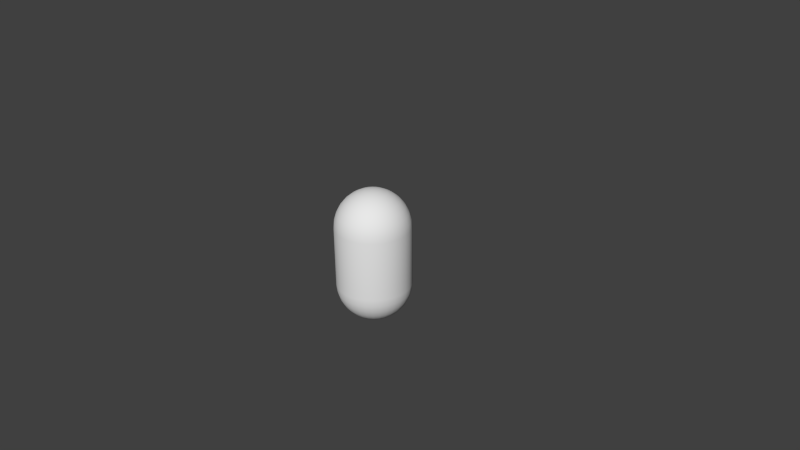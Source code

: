 # Source: Capsule.blend  (saved by Blender 2.67.0; exported with 4.5.12 LTS)
import bpy
from mathutils import Matrix  # noqa: F401  (used for matrix-valued properties, if any)

bpy.ops.wm.read_factory_settings(use_empty=True)
scene = bpy.context.scene
scene.name = 'Scene'

# ---- collections
col_collection_1 = bpy.data.collections.new('Collection 1'); scene.collection.children.link(col_collection_1)

# ---- world
world_world = bpy.data.worlds.new('World'); scene.world = world_world
world_world.color = (0.05088, 0.05088, 0.05088)
world_world.use_sun_shadow = False
world_world.sun_shadow_jitter_overblur = 0.0
world_world.cycles.sampling_method = 'MANUAL'
world_world.cycles.sample_map_resolution = 256

# ---- cameras
cam_camera = bpy.data.cameras.new('Camera')
cam_camera.clip_end = 100.0
cam_camera.lens = 35.0
cam_camera.sensor_width = 32.0
cam_camera.sensor_height = 18.0
cam_camera.ortho_scale = 7.314
cam_camera.dof.focus_distance = 0.0
cam_camera.dof.aperture_fstop = 128.0

# ---- meshes
me_sphere = bpy.data.meshes.new('Sphere')
me_sphere.from_pydata([(-0.1084, 0.1622, 1.782), (-0.2126, 0.3182, 1.726), (-0.3087, 0.4619, 1.633), (-0.3928, 0.5879, 1.509), (-0.4619, 0.6913, 1.357), (-0.5133, 0.7682, 1.184), (-0.5449, 0.8155, 0.9967), (-1.0, 0.0, -0.8002), (-0.9808, 0.0, -0.9953), (-0.9239, 0.0, -1.183), (-0.8315, 0.0, -1.356), (-0.7071, 0.0, -1.507), (-0.5556, 0.0, -1.632), (-0.3827, 0.0, -1.724), (-0.1951, 0.0, -1.781), (-0.5556, 0.8315, 0.8016), (-0.07466, 0.1802, 1.782), (-0.1464, 0.3536, 1.726), (-0.2126, 0.5133, 1.633), (-0.2706, 0.6533, 1.509), (-0.3182, 0.7682, 1.357), (-0.3536, 0.8536, 1.184), (-0.9808, 0.1951, -0.8002), (-0.9619, 0.1913, -0.9953), (-0.9061, 0.1802, -1.183), (-0.8155, 0.1622, -1.356), (-0.6935, 0.1379, -1.507), (-0.5449, 0.1084, -1.632), (-0.3753, 0.07466, -1.724), (-0.1913, 0.03806, -1.781), (-0.3753, 0.9061, 0.9967), (-0.3827, 0.9239, 0.8016), (-0.03806, 0.1913, 1.782), (-0.07466, 0.3753, 1.726), (-0.1084, 0.5449, 1.633), (-0.1379, 0.6935, 1.509), (-0.1622, 0.8155, 1.357), (-0.9239, 0.3827, -0.8002), (-0.9061, 0.3753, -0.9953), (-0.8536, 0.3536, -1.183), (-0.7682, 0.3182, -1.356), (-0.6533, 0.2706, -1.507), (-0.5133, 0.2126, -1.632), (-0.3536, 0.1464, -1.724), (-0.1802, 0.07466, -1.781), (-0.1802, 0.9061, 1.184), (-0.1913, 0.9619, 0.9967), (-0.1951, 0.9808, 0.8016), (3.147e-07, 0.1951, 1.782), (3.109e-07, 0.3827, 1.726), (2.141e-07, 0.5556, 1.633), (2.215e-07, 0.7071, 1.509), (-0.8315, 0.5556, -0.8002), (-0.8155, 0.5449, -0.9953), (-0.7682, 0.5133, -1.183), (-0.6913, 0.4619, -1.356), (-0.5879, 0.3928, -1.507), (-0.4619, 0.3087, -1.632), (-0.3182, 0.2126, -1.724), (-0.1622, 0.1084, -1.781), (2.215e-07, 0.8315, 1.357), (1.768e-07, 0.9239, 1.184), (1.023e-07, 0.9808, 0.9967), (1.619e-07, 1.0, 0.8016), (0.03806, 0.1913, 1.782), (0.07466, 0.3753, 1.726), (0.1084, 0.5449, 1.633), (-0.7071, 0.7071, -0.8002), (-0.6935, 0.6935, -0.9953), (-0.6533, 0.6533, -1.183), (-0.5879, 0.5879, -1.356), (-0.5, 0.5, -1.507), (-0.3928, 0.3928, -1.632), (-0.2706, 0.2706, -1.724), (-0.1379, 0.1379, -1.781), (0.1379, 0.6935, 1.509), (0.1622, 0.8155, 1.357), (0.1802, 0.9061, 1.184), (0.1913, 0.9619, 0.9967), (0.1951, 0.9808, 0.8016), (0.07466, 0.1802, 1.782), (0.1464, 0.3536, 1.726), (-0.5556, 0.8315, -0.8002), (-0.5449, 0.8155, -0.9953), (-0.5133, 0.7682, -1.183), (-0.4619, 0.6913, -1.356), (-0.3928, 0.5879, -1.507), (-0.3087, 0.4619, -1.632), (-0.2126, 0.3182, -1.724), (-0.1084, 0.1622, -1.781), (0.2126, 0.5133, 1.633), (0.2706, 0.6533, 1.509), (0.3182, 0.7682, 1.357), (0.3536, 0.8536, 1.184), (0.3753, 0.9061, 0.9967), (0.3827, 0.9239, 0.8016), (3.258e-07, -3.731e-07, 1.802), (-0.3827, 0.9239, -0.8002), (-0.3753, 0.9061, -0.9953), (-0.3536, 0.8536, -1.183), (-0.3182, 0.7682, -1.356), (-0.2706, 0.6533, -1.507), (-0.2126, 0.5133, -1.632), (-0.1464, 0.3536, -1.724), (-0.07466, 0.1802, -1.781), (0.1084, 0.1622, 1.782), (0.2126, 0.3182, 1.726), (0.3087, 0.4619, 1.633), (0.3928, 0.5879, 1.509), (0.4619, 0.6913, 1.357), (0.5133, 0.7682, 1.184), (0.5449, 0.8155, 0.9967), (-0.1951, 0.9808, -0.8002), (-0.1913, 0.9619, -0.9953), (-0.1802, 0.9061, -1.183), (-0.1622, 0.8155, -1.356), (-0.1379, 0.6935, -1.507), (-0.1084, 0.5449, -1.632), (-0.07466, 0.3753, -1.724), (-0.03806, 0.1913, -1.781), (0.5556, 0.8315, 0.8016), (0.1379, 0.1379, 1.782), (0.2706, 0.2706, 1.726), (0.3928, 0.3928, 1.633), (0.5, 0.5, 1.509), (0.5879, 0.5879, 1.357), (0.6533, 0.6533, 1.184), (3.407e-07, 1.0, -0.8002), (4.749e-07, 0.9808, -0.9953), (3.407e-07, 0.9239, -1.183), (4.152e-07, 0.8315, -1.356), (4.003e-07, 0.7071, -1.507), (3.929e-07, 0.5556, -1.632), (3.556e-07, 0.3827, -1.724), (3.147e-07, 0.1951, -1.781), (0.6935, 0.6935, 0.9967), (0.7071, 0.7071, 0.8016), (0.1622, 0.1084, 1.782), (0.3182, 0.2126, 1.726), (0.4619, 0.3087, 1.633), (0.5879, 0.3928, 1.509), (0.6913, 0.4619, 1.357), (0.1951, 0.9808, -0.8002), (0.1913, 0.9619, -0.9953), (0.1802, 0.9061, -1.183), (0.1622, 0.8155, -1.356), (0.138, 0.6935, -1.507), (0.1084, 0.5449, -1.632), (0.07466, 0.3753, -1.724), (0.03806, 0.1913, -1.781), (0.7682, 0.5133, 1.184), (0.8155, 0.5449, 0.9967), (0.8315, 0.5556, 0.8016), (0.1802, 0.07466, 1.782), (0.3536, 0.1464, 1.726), (0.5133, 0.2126, 1.633), (0.6533, 0.2706, 1.509), (0.3827, 0.9239, -0.8002), (0.3753, 0.9061, -0.9953), (0.3536, 0.8536, -1.183), (0.3182, 0.7682, -1.356), (0.2706, 0.6533, -1.507), (0.2126, 0.5133, -1.632), (0.1464, 0.3536, -1.724), (0.07466, 0.1802, -1.781), (0.7682, 0.3182, 1.357), (0.8536, 0.3536, 1.184), (0.9061, 0.3753, 0.9967), (0.9239, 0.3827, 0.8016), (0.1913, 0.03806, 1.782), (0.3753, 0.07466, 1.726), (0.5449, 0.1084, 1.633), (0.5556, 0.8315, -0.8002), (0.5449, 0.8155, -0.9953), (0.5133, 0.7682, -1.183), (0.4619, 0.6913, -1.356), (0.3928, 0.5879, -1.507), (0.3087, 0.4619, -1.632), (0.2126, 0.3182, -1.724), (0.1084, 0.1622, -1.781), (0.6935, 0.1379, 1.509), (0.8155, 0.1622, 1.357), (0.9061, 0.1802, 1.184), (0.9619, 0.1913, 0.9967), (0.9808, 0.1951, 0.8016), (0.1951, -3.486e-07, 1.782), (0.3827, -2.534e-07, 1.726), (0.7071, 0.7071, -0.8002), (0.6935, 0.6935, -0.9953), (0.6533, 0.6533, -1.183), (0.5879, 0.5879, -1.356), (0.5, 0.5, -1.507), (0.3928, 0.3928, -1.632), (0.2706, 0.2706, -1.724), (0.138, 0.1379, -1.781), (0.5556, -6.065e-08, 1.633), (0.7071, 6.122e-08, 1.509), (0.8315, 2.998e-07, 1.357), (0.9239, 4.614e-07, 1.184), (0.9808, 8.058e-07, 0.9967), (1.0, 1.011e-06, 0.8016), (0.1913, -0.03806, 1.782), (0.8315, 0.5556, -0.8002), (0.8155, 0.5449, -0.9953), (0.7682, 0.5133, -1.183), (0.6913, 0.4619, -1.356), (0.5879, 0.3928, -1.507), (0.4619, 0.3087, -1.632), (0.3182, 0.2126, -1.724), (0.1622, 0.1084, -1.781), (0.3753, -0.07466, 1.726), (0.5449, -0.1084, 1.633), (0.6935, -0.1379, 1.509), (0.8155, -0.1622, 1.357), (0.9061, -0.1802, 1.184), (0.9619, -0.1913, 0.9967), (0.9808, -0.1951, 0.8016), (0.9239, 0.3827, -0.8002), (0.9061, 0.3753, -0.9953), (0.8536, 0.3536, -1.183), (0.7682, 0.3182, -1.356), (0.6533, 0.2706, -1.507), (0.5133, 0.2126, -1.632), (0.3536, 0.1464, -1.724), (0.1802, 0.07466, -1.781), (0.1802, -0.07466, 1.782), (0.3536, -0.1464, 1.726), (0.5133, -0.2126, 1.633), (0.6533, -0.2706, 1.509), (0.7682, -0.3182, 1.357), (0.8536, -0.3536, 1.184), (0.9061, -0.3753, 0.9967), (0.9808, 0.1951, -0.8002), (0.9619, 0.1913, -0.9953), (0.9061, 0.1802, -1.183), (0.8155, 0.1622, -1.356), (0.6935, 0.1379, -1.507), (0.5449, 0.1084, -1.632), (0.3753, 0.07466, -1.724), (0.1913, 0.03806, -1.781), (0.9239, -0.3827, 0.8016), (0.1622, -0.1084, 1.782), (0.3182, -0.2126, 1.726), (0.4619, -0.3087, 1.633), (0.5879, -0.3928, 1.509), (0.6913, -0.4619, 1.357), (0.7682, -0.5133, 1.184), (1.0, -1.043e-07, -0.8002), (0.9808, -1.49e-07, -0.9953), (0.9239, -4.47e-08, -1.183), (0.8315, -1.043e-07, -1.356), (0.7071, -5.96e-08, -1.507), (0.5556, -9.686e-08, -1.632), (0.3827, -2.235e-08, -1.724), (0.1951, 0.0, -1.781), (0.8155, -0.5449, 0.9967), (0.8315, -0.5556, 0.8016), (0.138, -0.138, 1.782), (0.2706, -0.2706, 1.726), (0.3928, -0.3928, 1.633), (0.5, -0.5, 1.509), (0.5879, -0.5879, 1.357), (0.9808, -0.1951, -0.8002), (0.9619, -0.1913, -0.9953), (0.9061, -0.1802, -1.183), (0.8155, -0.1622, -1.356), (0.6935, -0.1379, -1.507), (0.5449, -0.1084, -1.632), (0.3753, -0.07466, -1.724), (0.1913, -0.03806, -1.781), (0.6533, -0.6533, 1.184), (0.6935, -0.6935, 0.9967), (0.7071, -0.7071, 0.8016), (0.1084, -0.1622, 1.782), (0.2126, -0.3182, 1.726), (0.3087, -0.4619, 1.633), (0.3928, -0.5879, 1.509), (0.9239, -0.3827, -0.8002), (0.9061, -0.3753, -0.9953), (0.8536, -0.3536, -1.183), (0.7682, -0.3182, -1.356), (0.6533, -0.2706, -1.507), (0.5133, -0.2126, -1.632), (0.3536, -0.1464, -1.724), (0.1802, -0.07466, -1.781), (0.4619, -0.6913, 1.357), (0.5133, -0.7682, 1.184), (0.5449, -0.8155, 0.9967), (0.5556, -0.8315, 0.8016), (0.07466, -0.1802, 1.782), (0.1464, -0.3536, 1.726), (0.2126, -0.5133, 1.633), (0.8315, -0.5556, -0.8002), (0.8155, -0.5449, -0.9953), (0.7682, -0.5133, -1.183), (0.6913, -0.4619, -1.356), (0.5879, -0.3928, -1.507), (0.4619, -0.3087, -1.632), (0.3182, -0.2126, -1.724), (0.1622, -0.1084, -1.781), (0.2706, -0.6533, 1.509), (0.3182, -0.7682, 1.357), (0.3536, -0.8536, 1.184), (0.3753, -0.9061, 0.9967), (0.3827, -0.9239, 0.8016), (0.03806, -0.1913, 1.782), (0.07466, -0.3753, 1.726), (0.7071, -0.7071, -0.8002), (0.6935, -0.6935, -0.9953), (0.6533, -0.6533, -1.183), (0.5879, -0.5879, -1.356), (0.5, -0.5, -1.507), (0.3928, -0.3928, -1.632), (0.2706, -0.2706, -1.724), (0.1379, -0.1379, -1.781), (0.1084, -0.5449, 1.633), (0.138, -0.6935, 1.509), (0.1622, -0.8155, 1.357), (0.1802, -0.9061, 1.184), (0.1913, -0.9619, 0.9967), (0.1951, -0.9808, 0.8016), (3.147e-07, -0.1951, 1.782), (0.5556, -0.8315, -0.8002), (0.5449, -0.8155, -0.9953), (0.5133, -0.7682, -1.183), (0.4619, -0.6913, -1.356), (0.3928, -0.5879, -1.507), (0.3087, -0.4619, -1.632), (0.2126, -0.3182, -1.724), (0.1084, -0.1622, -1.781), (3.258e-07, 0.0, -1.8), (3.556e-07, -0.3827, 1.726), (3.929e-07, -0.5556, 1.633), (4.003e-07, -0.7071, 1.509), (4.152e-07, -0.8315, 1.357), (3.407e-07, -0.9239, 1.184), (4.749e-07, -0.9808, 0.9967), (3.407e-07, -1.0, 0.8016), (0.3827, -0.9239, -0.8002), (0.3753, -0.9061, -0.9953), (0.3536, -0.8536, -1.183), (0.3182, -0.7682, -1.356), (0.2706, -0.6533, -1.507), (0.2126, -0.5133, -1.632), (0.1464, -0.3536, -1.724), (0.07466, -0.1802, -1.781), (-0.03806, -0.1913, 1.782), (-0.07466, -0.3753, 1.726), (-0.1084, -0.5449, 1.633), (-0.1379, -0.6935, 1.509), (-0.1622, -0.8155, 1.357), (-0.1802, -0.9061, 1.184), (-0.1913, -0.9619, 0.9967), (0.1951, -0.9808, -0.8002), (0.1913, -0.9619, -0.9953), (0.1802, -0.9061, -1.183), (0.1622, -0.8155, -1.356), (0.1379, -0.6935, -1.507), (0.1084, -0.5449, -1.632), (0.07466, -0.3753, -1.724), (0.03806, -0.1913, -1.781), (-0.1951, -0.9808, 0.8016), (-0.07466, -0.1802, 1.782), (-0.1464, -0.3536, 1.726), (-0.2126, -0.5133, 1.633), (-0.2706, -0.6533, 1.509), (-0.3182, -0.7682, 1.357), (-0.3536, -0.8536, 1.184), (1.619e-07, -1.0, -0.8002), (1.023e-07, -0.9808, -0.9953), (1.768e-07, -0.9239, -1.183), (2.215e-07, -0.8315, -1.356), (2.215e-07, -0.7071, -1.507), (2.141e-07, -0.5556, -1.632), (3.109e-07, -0.3827, -1.724), (3.147e-07, -0.1951, -1.781), (-0.3753, -0.9061, 0.9967), (-0.3827, -0.9239, 0.8016), (-0.1084, -0.1622, 1.782), (-0.2126, -0.3182, 1.726), (-0.3087, -0.4619, 1.633), (-0.3928, -0.5879, 1.509), (-0.4619, -0.6913, 1.357), (-0.1951, -0.9808, -0.8002), (-0.1913, -0.9619, -0.9953), (-0.1802, -0.9061, -1.183), (-0.1622, -0.8155, -1.356), (-0.1379, -0.6935, -1.507), (-0.1084, -0.5449, -1.632), (-0.07466, -0.3753, -1.724), (-0.03806, -0.1913, -1.781), (-0.5133, -0.7682, 1.184), (-0.5449, -0.8155, 0.9967), (-0.5556, -0.8315, 0.8016), (-0.1379, -0.138, 1.782), (-0.2706, -0.2706, 1.726), (-0.3928, -0.3928, 1.633), (-0.5, -0.5, 1.509), (-0.3827, -0.9239, -0.8002), (-0.3753, -0.9061, -0.9953), (-0.3536, -0.8536, -1.183), (-0.3182, -0.7682, -1.356), (-0.2706, -0.6533, -1.507), (-0.2126, -0.5133, -1.632), (-0.1464, -0.3536, -1.724), (-0.07466, -0.1802, -1.781), (-0.5879, -0.5879, 1.357), (-0.6533, -0.6533, 1.184), (-0.6935, -0.6935, 0.9967), (-0.7071, -0.7071, 0.8016), (-0.1622, -0.1084, 1.782), (-0.3182, -0.2126, 1.726), (-0.4619, -0.3087, 1.633), (-0.5556, -0.8315, -0.8002), (-0.5449, -0.8155, -0.9953), (-0.5133, -0.7682, -1.183), (-0.4619, -0.6913, -1.356), (-0.3928, -0.5879, -1.507), (-0.3087, -0.4619, -1.632), (-0.2126, -0.3182, -1.724), (-0.1084, -0.1622, -1.781), (-0.5879, -0.3928, 1.509), (-0.6913, -0.4619, 1.357), (-0.7682, -0.5133, 1.184), (-0.8155, -0.5449, 0.9967), (-0.8315, -0.5556, 0.8016), (-0.1802, -0.07466, 1.782), (-0.3536, -0.1464, 1.726), (-0.7071, -0.7071, -0.8002), (-0.6935, -0.6935, -0.9953), (-0.6533, -0.6533, -1.183), (-0.5879, -0.5879, -1.356), (-0.5, -0.5, -1.507), (-0.3928, -0.3928, -1.632), (-0.2706, -0.2706, -1.724), (-0.1379, -0.1379, -1.781), (-0.5133, -0.2126, 1.633), (-0.6533, -0.2706, 1.509), (-0.7682, -0.3182, 1.357), (-0.8536, -0.3536, 1.184), (-0.9061, -0.3753, 0.9967), (-0.9239, -0.3827, 0.8016), (-0.1913, -0.03806, 1.782), (-0.3753, -0.07466, 1.726), (-0.8315, -0.5556, -0.8002), (-0.8155, -0.5449, -0.9953), (-0.7682, -0.5133, -1.183), (-0.6913, -0.4619, -1.356), (-0.5879, -0.3928, -1.507), (-0.4619, -0.3087, -1.632), (-0.3182, -0.2126, -1.724), (-0.1622, -0.1084, -1.781), (-0.5449, -0.1084, 1.633), (-0.6935, -0.1379, 1.509), (-0.8155, -0.1622, 1.357), (-0.9061, -0.1802, 1.184), (-0.9619, -0.1913, 0.9967), (-0.9808, -0.1951, 0.8016), (-0.1951, -3.486e-07, 1.782), (-0.9239, -0.3827, -0.8002), (-0.9061, -0.3753, -0.9953), (-0.8536, -0.3536, -1.183), (-0.7682, -0.3182, -1.356), (-0.6533, -0.2706, -1.507), (-0.5133, -0.2126, -1.632), (-0.3536, -0.1464, -1.724), (-0.1802, -0.07466, -1.781), (-0.3827, -2.757e-07, 1.726), (-0.5556, -1.575e-07, 1.633), (-0.7071, 1.615e-09, 1.509), (-0.8315, 1.955e-07, 1.357), (-0.9239, 4.167e-07, 1.184), (-0.9808, 6.567e-07, 0.9967), (-1.0, 9.064e-07, 0.8016), (-0.9808, -0.1951, -0.8002), (-0.9619, -0.1913, -0.9953), (-0.9061, -0.1802, -1.183), (-0.8155, -0.1622, -1.356), (-0.6935, -0.1379, -1.507), (-0.5449, -0.1084, -1.632), (-0.3753, -0.07466, -1.724), (-0.1913, -0.03806, -1.781), (-0.7071, 0.7071, 0.8016), (-0.6935, 0.6935, 0.9967), (-0.6533, 0.6533, 1.184), (-0.5879, 0.5879, 1.357), (-0.5, 0.5, 1.509), (-0.3928, 0.3928, 1.633), (-0.2706, 0.2706, 1.726), (-0.1379, 0.1379, 1.782), (-0.8315, 0.5556, 0.8016), (-0.8155, 0.5449, 0.9967), (-0.7682, 0.5133, 1.184), (-0.6913, 0.4619, 1.357), (-0.5879, 0.3928, 1.509), (-0.4619, 0.3087, 1.633), (-0.3182, 0.2126, 1.726), (-0.1622, 0.1084, 1.782), (-0.9239, 0.3827, 0.8016), (-0.9061, 0.3753, 0.9967), (-0.8536, 0.3536, 1.184), (-0.7682, 0.3182, 1.357), (-0.6533, 0.2706, 1.509), (-0.5133, 0.2126, 1.633), (-0.3536, 0.1464, 1.726), (-0.1802, 0.07466, 1.782), (-0.9808, 0.1951, 0.8016), (-0.9619, 0.1913, 0.9967), (-0.9061, 0.1802, 1.184), (-0.8155, 0.1622, 1.357), (-0.6935, 0.1379, 1.509), (-0.5449, 0.1084, 1.633), (-0.3753, 0.07466, 1.726), (-0.1913, 0.03806, 1.782), (-0.5556, 0.8315, 0.003887), (-0.3827, 0.9239, 0.003887), (-0.1951, 0.9808, 0.003887), (1.619e-07, 1.0, 0.003887), (0.1951, 0.9808, 0.003887), (0.3827, 0.9239, 0.003887), (0.5556, 0.8315, 0.003887), (0.7071, 0.7071, 0.003887), (0.8315, 0.5556, 0.003887), (0.9239, 0.3827, 0.003886), (0.9808, 0.1951, 0.003886), (1.0, 1.011e-06, 0.003886), (0.9808, -0.1951, 0.003886), (0.9239, -0.3827, 0.003886), (0.8315, -0.5556, 0.003885), (0.7071, -0.7071, 0.003885), (0.5556, -0.8315, 0.003885), (0.3827, -0.9239, 0.003885), (0.1951, -0.9808, 0.003885), (3.407e-07, -1.0, 0.003885), (-0.1951, -0.9808, 0.003885), (-0.3827, -0.9239, 0.003885), (-0.5556, -0.8315, 0.003885), (-0.7071, -0.7071, 0.003885), (-0.8315, -0.5556, 0.003885), (-0.9239, -0.3827, 0.003886), (-0.9808, -0.1951, 0.003886), (-1.0, 9.064e-07, 0.003886), (-0.7071, 0.7071, 0.003887), (-0.8315, 0.5556, 0.003887), (-0.9239, 0.3827, 0.003886), (-0.9808, 0.1951, 0.003886)], [], [(13, 12, 27, 28), (510, 509, 470, 469), (509, 508, 471, 470), (14, 13, 28, 29), (8, 7, 22, 23), (508, 507, 472, 471), (9, 8, 23, 24), (96, 513, 458), (10, 9, 24, 25), (507, 506, 473, 472), (11, 10, 25, 26), (513, 512, 467, 458), (12, 11, 26, 27), (512, 511, 468, 467), (24, 23, 38, 39), (511, 510, 469, 468), (25, 24, 39, 40), (96, 505, 513), (26, 25, 40, 41), (96, 497, 505), (27, 26, 41, 42), (96, 489, 497), (28, 27, 42, 43), (96, 0, 489), (96, 16, 0), (29, 28, 43, 44), (23, 22, 37, 38), (96, 32, 16), (43, 42, 57, 58), (96, 48, 32), (96, 64, 48), (44, 43, 58, 59), (38, 37, 52, 53), (96, 80, 64), (39, 38, 53, 54), (96, 105, 80), (40, 39, 54, 55), (96, 121, 105), (41, 40, 55, 56), (96, 137, 121), (42, 41, 56, 57), (96, 153, 137), (56, 55, 70, 71), (96, 169, 153), (57, 56, 71, 72), (96, 185, 169), (58, 57, 72, 73), (96, 201, 185), (96, 225, 201), (59, 58, 73, 74), (53, 52, 67, 68), (96, 241, 225), (54, 53, 68, 69), (96, 257, 241), (55, 54, 69, 70), (96, 273, 257), (69, 68, 83, 84), (96, 289, 273), (70, 69, 84, 85), (96, 305, 289), (71, 70, 85, 86), (96, 321, 305), (72, 71, 86, 87), (96, 346, 321), (73, 72, 87, 88), (96, 362, 346), (96, 378, 362), (74, 73, 88, 89), (68, 67, 82, 83), (96, 394, 378), (88, 87, 102, 103), (96, 410, 394), (96, 426, 410), (89, 88, 103, 104), (83, 82, 97, 98), (96, 442, 426), (84, 83, 98, 99), (96, 458, 442), (85, 84, 99, 100), (504, 503, 511, 512), (86, 85, 100, 101), (503, 502, 510, 511), (87, 86, 101, 102), (502, 501, 509, 510), (101, 100, 115, 116), (501, 500, 508, 509), (102, 101, 116, 117), (500, 499, 507, 508), (103, 102, 117, 118), (499, 498, 506, 507), (505, 504, 512, 513), (104, 103, 118, 119), (98, 97, 112, 113), (492, 491, 499, 500), (99, 98, 113, 114), (491, 490, 498, 499), (100, 99, 114, 115), (497, 496, 504, 505), (114, 113, 128, 129), (496, 495, 503, 504), (115, 114, 129, 130), (495, 494, 502, 503), (116, 115, 130, 131), (494, 493, 501, 502), (117, 116, 131, 132), (493, 492, 500, 501), (118, 117, 132, 133), (487, 486, 494, 495), (486, 485, 493, 494), (119, 118, 133, 134), (113, 112, 127, 128), (485, 484, 492, 493), (133, 132, 147, 148), (484, 483, 491, 492), (483, 482, 490, 491), (134, 133, 148, 149), (128, 127, 142, 143), (489, 488, 496, 497), (129, 128, 143, 144), (488, 487, 495, 496), (130, 129, 144, 145), (6, 15, 482, 483), (131, 130, 145, 146), (0, 1, 488, 489), (132, 131, 146, 147), (1, 2, 487, 488), (2, 3, 486, 487), (146, 145, 160, 161), (3, 4, 485, 486), (147, 146, 161, 162), (4, 5, 484, 485), (148, 147, 162, 163), (5, 6, 483, 484), (20, 21, 5, 4), (149, 148, 163, 164), (143, 142, 157, 158), (21, 30, 6, 5), (144, 143, 158, 159), (30, 31, 15, 6), (145, 144, 159, 160), (158, 157, 172, 173), (16, 17, 1, 0), (159, 158, 173, 174), (17, 18, 2, 1), (160, 159, 174, 175), (18, 19, 3, 2), (161, 160, 175, 176), (19, 20, 4, 3), (162, 161, 176, 177), (34, 35, 19, 18), (163, 162, 177, 178), (35, 36, 20, 19), (36, 45, 21, 20), (164, 163, 178, 179), (177, 176, 191, 192), (45, 46, 30, 21), (178, 177, 192, 193), (46, 47, 31, 30), (32, 33, 17, 16), (179, 178, 193, 194), (173, 172, 187, 188), (33, 34, 18, 17), (174, 173, 188, 189), (62, 63, 47, 46), (175, 174, 189, 190), (48, 49, 33, 32), (176, 175, 190, 191), (49, 50, 34, 33), (190, 189, 204, 205), (50, 51, 35, 34), (191, 190, 205, 206), (51, 60, 36, 35), (192, 191, 206, 207), (60, 61, 45, 36), (193, 192, 207, 208), (61, 62, 46, 45), (76, 77, 61, 60), (194, 193, 208, 209), (188, 187, 202, 203), (77, 78, 62, 61), (189, 188, 203, 204), (78, 79, 63, 62), (209, 208, 223, 224), (203, 202, 217, 218), (64, 65, 49, 48), (204, 203, 218, 219), (65, 66, 50, 49), (205, 204, 219, 220), (66, 75, 51, 50), (206, 205, 220, 221), (75, 76, 60, 51), (207, 206, 221, 222), (90, 91, 75, 66), (208, 207, 222, 223), (91, 92, 76, 75), (92, 93, 77, 76), (222, 221, 236, 237), (93, 94, 78, 77), (223, 222, 237, 238), (94, 95, 79, 78), (80, 81, 65, 64), (224, 223, 238, 239), (218, 217, 232, 233), (81, 90, 66, 65), (219, 218, 233, 234), (111, 120, 95, 94), (220, 219, 234, 235), (105, 106, 81, 80), (221, 220, 235, 236), (106, 107, 90, 81), (235, 234, 249, 250), (107, 108, 91, 90), (236, 235, 250, 251), (108, 109, 92, 91), (237, 236, 251, 252), (109, 110, 93, 92), (238, 237, 252, 253), (110, 111, 94, 93), (125, 126, 110, 109), (239, 238, 253, 254), (233, 232, 247, 248), (126, 135, 111, 110), (234, 233, 248, 249), (135, 136, 120, 111), (254, 253, 268, 269), (248, 247, 262, 263), (121, 122, 106, 105), (249, 248, 263, 264), (122, 123, 107, 106), (250, 249, 264, 265), (123, 124, 108, 107), (251, 250, 265, 266), (124, 125, 109, 108), (252, 251, 266, 267), (138, 139, 123, 122), (253, 252, 267, 268), (139, 140, 124, 123), (140, 141, 125, 124), (267, 266, 281, 282), (141, 150, 126, 125), (268, 267, 282, 283), (150, 151, 135, 126), (151, 152, 136, 135), (269, 268, 283, 284), (263, 262, 277, 278), (137, 138, 122, 121), (264, 263, 278, 279), (166, 167, 151, 150), (265, 264, 279, 280), (167, 168, 152, 151), (266, 265, 280, 281), (153, 154, 138, 137), (154, 155, 139, 138), (280, 279, 294, 295), (155, 156, 140, 139), (281, 280, 295, 296), (156, 165, 141, 140), (282, 281, 296, 297), (165, 166, 150, 141), (283, 282, 297, 298), (180, 181, 165, 156), (181, 182, 166, 165), (284, 283, 298, 299), (278, 277, 292, 293), (182, 183, 167, 166), (279, 278, 293, 294), (183, 184, 168, 167), (169, 170, 154, 153), (299, 298, 313, 314), (293, 292, 307, 308), (170, 171, 155, 154), (294, 293, 308, 309), (171, 180, 156, 155), (295, 294, 309, 310), (186, 195, 171, 170), (296, 295, 310, 311), (195, 196, 180, 171), (297, 296, 311, 312), (196, 197, 181, 180), (298, 297, 312, 313), (311, 310, 325, 326), (197, 198, 182, 181), (312, 311, 326, 327), (198, 199, 183, 182), (313, 312, 327, 328), (199, 200, 184, 183), (185, 186, 170, 169), (314, 313, 328, 329), (308, 307, 322, 323), (214, 215, 199, 198), (309, 308, 323, 324), (215, 216, 200, 199), (310, 309, 324, 325), (201, 210, 186, 185), (324, 323, 339, 340), (210, 211, 195, 186), (325, 324, 340, 341), (211, 212, 196, 195), (326, 325, 341, 342), (212, 213, 197, 196), (327, 326, 342, 343), (213, 214, 198, 197), (328, 327, 343, 344), (228, 229, 213, 212), (229, 230, 214, 213), (329, 328, 344, 345), (323, 322, 338, 339), (230, 231, 215, 214), (344, 343, 358, 359), (231, 240, 216, 215), (225, 226, 210, 201), (345, 344, 359, 360), (339, 338, 353, 354), (226, 227, 211, 210), (340, 339, 354, 355), (227, 228, 212, 211), (341, 340, 355, 356), (242, 243, 227, 226), (342, 341, 356, 357), (243, 244, 228, 227), (343, 342, 357, 358), (244, 245, 229, 228), (357, 356, 371, 372), (245, 246, 230, 229), (358, 357, 372, 373), (246, 255, 231, 230), (359, 358, 373, 374), (255, 256, 240, 231), (241, 242, 226, 225), (360, 359, 374, 375), (354, 353, 368, 369), (270, 271, 255, 246), (355, 354, 369, 370), (271, 272, 256, 255), (356, 355, 370, 371), (257, 258, 242, 241), (370, 369, 384, 385), (258, 259, 243, 242), (371, 370, 385, 386), (259, 260, 244, 243), (372, 371, 386, 387), (260, 261, 245, 244), (373, 372, 387, 388), (261, 270, 246, 245), (374, 373, 388, 389), (276, 285, 261, 260), (285, 286, 270, 261), (375, 374, 389, 390), (369, 368, 383, 384), (286, 287, 271, 270), (389, 388, 403, 404), (287, 288, 272, 271), (273, 274, 258, 257), (390, 389, 404, 405), (384, 383, 398, 399), (274, 275, 259, 258), (385, 384, 399, 400), (275, 276, 260, 259), (386, 385, 400, 401), (289, 290, 274, 273), (387, 386, 401, 402), (290, 291, 275, 274), (388, 387, 402, 403), (291, 300, 276, 275), (402, 401, 416, 417), (300, 301, 285, 276), (403, 402, 417, 418), (301, 302, 286, 285), (404, 403, 418, 419), (302, 303, 287, 286), (303, 304, 288, 287), (405, 404, 419, 420), (399, 398, 413, 414), (317, 318, 302, 301), (400, 399, 414, 415), (318, 319, 303, 302), (401, 400, 415, 416), (319, 320, 304, 303), (305, 306, 290, 289), (415, 414, 429, 430), (306, 315, 291, 290), (416, 415, 430, 431), (315, 316, 300, 291), (417, 416, 431, 432), (316, 317, 301, 300), (418, 417, 432, 433), (332, 333, 316, 315), (419, 418, 433, 434), (333, 334, 317, 316), (334, 335, 318, 317), (420, 419, 434, 435), (414, 413, 428, 429), (335, 336, 319, 318), (434, 433, 449, 450), (336, 337, 320, 319), (321, 331, 306, 305), (435, 434, 450, 451), (429, 428, 444, 445), (331, 332, 315, 306), (430, 429, 445, 446), (352, 361, 337, 336), (431, 430, 446, 447), (346, 347, 331, 321), (432, 431, 447, 448), (347, 348, 332, 331), (433, 432, 448, 449), (447, 446, 461, 462), (348, 349, 333, 332), (448, 447, 462, 463), (349, 350, 334, 333), (449, 448, 463, 464), (350, 351, 335, 334), (450, 449, 464, 465), (351, 352, 336, 335), (366, 367, 351, 350), (451, 450, 465, 466), (445, 444, 459, 460), (367, 376, 352, 351), (446, 445, 460, 461), (376, 377, 361, 352), (466, 465, 480, 481), (460, 459, 474, 475), (362, 363, 347, 346), (461, 460, 475, 476), (363, 364, 348, 347), (462, 461, 476, 477), (364, 365, 349, 348), (463, 462, 477, 478), (365, 366, 350, 349), (464, 463, 478, 479), (380, 381, 365, 364), (465, 464, 479, 480), (381, 382, 366, 365), (382, 391, 367, 366), (330, 14, 29), (391, 392, 376, 367), (392, 393, 377, 376), (330, 29, 44), (330, 44, 59), (378, 379, 363, 362), (379, 380, 364, 363), (330, 59, 74), (330, 74, 89), (408, 409, 393, 392), (330, 89, 104), (394, 395, 379, 378), (395, 396, 380, 379), (330, 104, 119), (330, 119, 134), (396, 397, 381, 380), (397, 406, 382, 381), (330, 134, 149), (406, 407, 391, 382), (330, 149, 164), (330, 164, 179), (407, 408, 392, 391), (422, 423, 407, 406), (330, 179, 194), (423, 424, 408, 407), (330, 194, 209), (330, 209, 224), (424, 425, 409, 408), (410, 411, 395, 394), (330, 224, 239), (411, 412, 396, 395), (330, 239, 254), (330, 254, 269), (412, 421, 397, 396), (421, 422, 406, 397), (330, 269, 284), (436, 437, 421, 412), (330, 284, 299), (330, 299, 314), (437, 438, 422, 421), (438, 439, 423, 422), (330, 314, 329), (330, 329, 345), (439, 440, 424, 423), (330, 345, 360), (440, 441, 425, 424), (426, 427, 411, 410), (330, 360, 375), (330, 375, 390), (427, 436, 412, 411), (330, 390, 405), (456, 457, 441, 440), (442, 443, 427, 426), (330, 405, 420), (330, 420, 435), (443, 452, 436, 427), (452, 453, 437, 436), (330, 435, 451), (453, 454, 438, 437), (330, 451, 466), (330, 466, 481), (454, 455, 439, 438), (479, 478, 11, 12), (455, 456, 440, 439), (468, 469, 453, 452), (480, 479, 12, 13), (469, 470, 454, 453), (470, 471, 455, 454), (481, 480, 13, 14), (475, 474, 7, 8), (471, 472, 456, 455), (330, 481, 14), (476, 475, 8, 9), (472, 473, 457, 456), (477, 476, 9, 10), (458, 467, 443, 442), (478, 477, 10, 11), (467, 468, 452, 443), (320, 337, 533, 532), (152, 168, 523, 522), (490, 482, 542, 543), (31, 47, 516, 515), (79, 95, 519, 518), (482, 15, 514, 542), (361, 377, 535, 534), (136, 152, 522, 521), (337, 361, 534, 533), (120, 136, 521, 520), (168, 184, 524, 523), (184, 200, 525, 524), (441, 457, 540, 539), (272, 288, 530, 529), (256, 272, 529, 528), (304, 320, 532, 531), (63, 79, 518, 517), (377, 393, 536, 535), (216, 240, 527, 526), (240, 256, 528, 527), (200, 216, 526, 525), (15, 31, 515, 514), (47, 63, 517, 516), (409, 425, 538, 537), (457, 473, 541, 540), (506, 498, 544, 545), (288, 304, 531, 530), (473, 506, 545, 541), (95, 120, 520, 519), (425, 441, 539, 538), (393, 409, 537, 536), (498, 490, 543, 544), (538, 444, 428, 537), (82, 514, 515, 97), (536, 413, 398, 535), (518, 519, 157, 142), (519, 520, 172, 157), (338, 531, 532, 353), (540, 474, 459, 539), (520, 521, 187, 172), (37, 544, 543, 52), (537, 428, 413, 536), (383, 368, 533, 534), (22, 545, 544, 37), (338, 322, 530, 531), (292, 277, 527, 528), (524, 525, 247, 232), (545, 22, 7, 541), (277, 262, 526, 527), (539, 459, 444, 538), (322, 307, 529, 530), (67, 542, 514, 82), (525, 526, 262, 247), (97, 515, 516, 112), (523, 524, 232, 217), (541, 7, 474, 540), (383, 534, 535, 398), (368, 353, 532, 533), (521, 522, 202, 187), (127, 112, 516, 517), (52, 543, 542, 67), (142, 127, 517, 518), (307, 292, 528, 529), (522, 523, 217, 202)])
me_sphere.polygons.foreach_set('use_smooth', [True] * 576)
_uv = me_sphere.uv_layers.new(name='UVMap')
_uv.uv.foreach_set('vector', [0.4508, 0.06665, 0.4495, 0.08873, 0.4158, 0.08867, 0.4157, 0.06661, 0.4161, 0.873, 0.4161, 0.8343, 0.4461, 0.8344, 0.4458, 0.873, 0.4161, 0.8343, 0.4161, 0.7905, 0.4464, 0.7906, 0.4461, 0.8344, 0.4554, 0.05354, 0.4508, 0.06665, 0.4157, 0.06661, 0.4154, 0.05352, 0.448, 0.2453, 0.4478, 0.294, 0.416, 0.2939, 0.4159, 0.2452, 0.4161, 0.7905, 0.416, 0.7433, 0.4466, 0.7434, 0.4464, 0.7906, 0.4482, 0.1987, 0.448, 0.2453, 0.4159, 0.2452, 0.4159, 0.1987, 0.4181, 0.9505, 0.4164, 0.9445, 0.442, 0.9445, 0.4484, 0.1561, 0.4482, 0.1987, 0.4159, 0.1987, 0.4159, 0.156, 0.416, 0.7433, 0.416, 0.6944, 0.4467, 0.6945, 0.4466, 0.7434, 0.4488, 0.1189, 0.4484, 0.1561, 0.4159, 0.156, 0.4159, 0.1188, 0.4164, 0.9445, 0.4162, 0.9291, 0.4444, 0.9292, 0.442, 0.9445, 0.4495, 0.08873, 0.4488, 0.1189, 0.4159, 0.1188, 0.4158, 0.08867, 0.4162, 0.9291, 0.4161, 0.905, 0.4453, 0.905, 0.4444, 0.9292, 0.4159, 0.1987, 0.4159, 0.2452, 0.3839, 0.2453, 0.3837, 0.1988, 0.4161, 0.905, 0.4161, 0.873, 0.4458, 0.873, 0.4453, 0.905, 0.4159, 0.156, 0.4159, 0.1987, 0.3837, 0.1988, 0.3834, 0.1561, 0.4181, 0.9505, 0.3907, 0.9445, 0.4164, 0.9445, 0.4159, 0.1188, 0.4159, 0.156, 0.3834, 0.1561, 0.3829, 0.1189, 0.4181, 0.9505, 0.365, 0.9446, 0.3907, 0.9445, 0.4158, 0.08867, 0.4159, 0.1188, 0.3829, 0.1189, 0.3822, 0.08874, 0.4181, 0.9505, 0.339, 0.9447, 0.365, 0.9446, 0.4157, 0.06661, 0.4158, 0.08867, 0.3822, 0.08874, 0.3807, 0.06666, 0.4181, 0.9505, 0.3127, 0.9448, 0.339, 0.9447, 0.4181, 0.9505, 0.2858, 0.945, 0.3127, 0.9448, 0.4154, 0.05352, 0.4157, 0.06661, 0.3807, 0.06666, 0.3754, 0.05354, 0.4159, 0.2452, 0.416, 0.2939, 0.3841, 0.294, 0.3839, 0.2453, 0.4181, 0.9505, 0.2583, 0.9452, 0.2858, 0.945, 0.3807, 0.06666, 0.3822, 0.08874, 0.3487, 0.08894, 0.3459, 0.0668, 0.4181, 0.9505, 0.23, 0.9455, 0.2583, 0.9452, 0.4181, 0.9505, 0.2007, 0.9457, 0.23, 0.9455, 0.3754, 0.05354, 0.3807, 0.06666, 0.3459, 0.0668, 0.3361, 0.05361, 0.3839, 0.2453, 0.3841, 0.294, 0.3522, 0.2944, 0.3519, 0.2457, 0.4181, 0.9505, 0.1702, 0.9459, 0.2007, 0.9457, 0.3837, 0.1988, 0.3839, 0.2453, 0.3519, 0.2457, 0.3515, 0.1991, 0.4181, 0.9505, 0.1383, 0.9461, 0.1702, 0.9459, 0.3834, 0.1561, 0.3837, 0.1988, 0.3515, 0.1991, 0.3509, 0.1564, 0.4181, 0.9505, 0.1049, 0.9463, 0.1383, 0.9461, 0.3829, 0.1189, 0.3834, 0.1561, 0.3509, 0.1564, 0.3501, 0.1192, 0.4181, 0.9505, 0.06986, 0.9465, 0.1049, 0.9463, 0.3822, 0.08874, 0.3829, 0.1189, 0.3501, 0.1192, 0.3487, 0.08894, 0.4181, 0.9505, 0.03311, 0.9467, 0.06986, 0.9465, 0.3501, 0.1192, 0.3509, 0.1564, 0.3185, 0.1569, 0.3174, 0.1196, 1.418, 0.9505, 0.9949, 0.9468, 1.033, 0.9467, 0.3487, 0.08894, 0.3501, 0.1192, 0.3174, 0.1196, 0.3154, 0.08926, 1.418, 0.9505, 0.9554, 0.9468, 0.9949, 0.9468, 0.3459, 0.0668, 0.3487, 0.08894, 0.3154, 0.08926, 0.3114, 0.06702, 1.418, 0.9505, 0.9154, 0.9468, 0.9554, 0.9468, 0.4181, 0.9505, 0.8754, 0.9468, 0.9154, 0.9468, 0.3361, 0.05361, 0.3459, 0.0668, 0.3114, 0.06702, 0.2981, 0.05372, 0.3519, 0.2457, 0.3522, 0.2944, 0.3204, 0.2949, 0.32, 0.2463, 0.4181, 0.9505, 0.8361, 0.9468, 0.8754, 0.9468, 0.3515, 0.1991, 0.3519, 0.2457, 0.32, 0.2463, 0.3194, 0.1996, 0.4181, 0.9505, 0.798, 0.9466, 0.8361, 0.9468, 0.3509, 0.1564, 0.3515, 0.1991, 0.3194, 0.1996, 0.3185, 0.1569, 0.4181, 0.9505, 0.7615, 0.9465, 0.798, 0.9466, 0.3194, 0.1996, 0.32, 0.2463, 0.2881, 0.247, 0.2874, 0.2003, 0.4181, 0.9505, 0.7267, 0.9463, 0.7615, 0.9465, 0.3185, 0.1569, 0.3194, 0.1996, 0.2874, 0.2003, 0.2863, 0.1575, 0.4181, 0.9505, 0.6935, 0.9461, 0.7267, 0.9463, 0.3174, 0.1196, 0.3185, 0.1569, 0.2863, 0.1575, 0.2849, 0.1201, 0.4181, 0.9505, 0.6618, 0.9459, 0.6935, 0.9461, 0.3154, 0.08926, 0.3174, 0.1196, 0.2849, 0.1201, 0.2825, 0.08969, 0.4181, 0.9505, 0.6315, 0.9457, 0.6618, 0.9459, 0.3114, 0.06702, 0.3154, 0.08926, 0.2825, 0.08969, 0.2776, 0.06731, 0.4181, 0.9505, 0.6023, 0.9454, 0.6315, 0.9457, 0.4181, 0.9505, 0.5741, 0.9452, 0.6023, 0.9454, 0.2981, 0.05372, 0.3114, 0.06702, 0.2776, 0.06731, 0.2615, 0.05387, 0.32, 0.2463, 0.3204, 0.2949, 0.2887, 0.2957, 0.2881, 0.247, 0.4181, 0.9505, 0.5467, 0.945, 0.5741, 0.9452, 0.2776, 0.06731, 0.2825, 0.08969, 0.2499, 0.0902, 0.2443, 0.06766, 0.4181, 0.9505, 0.5199, 0.9448, 0.5467, 0.945, 0.4181, 0.9505, 0.4937, 0.9447, 0.5199, 0.9448, 0.2615, 0.05387, 0.2776, 0.06731, 0.2443, 0.06766, 0.2267, 0.05405, 0.2881, 0.247, 0.2887, 0.2957, 0.2571, 0.2966, 0.2564, 0.2479, 0.4181, 0.9505, 0.4677, 0.9446, 0.4937, 0.9447, 0.2874, 0.2003, 0.2881, 0.247, 0.2564, 0.2479, 0.2555, 0.2012, 0.4181, 0.9505, 0.442, 0.9445, 0.4677, 0.9446, 0.2863, 0.1575, 0.2874, 0.2003, 0.2555, 0.2012, 0.2543, 0.1583, 0.388, 0.9292, 0.3869, 0.905, 0.4161, 0.905, 0.4162, 0.9291, 0.2849, 0.1201, 0.2863, 0.1575, 0.2543, 0.1583, 0.2526, 0.1208, 0.3869, 0.905, 0.3864, 0.8731, 0.4161, 0.873, 0.4161, 0.905, 0.2825, 0.08969, 0.2849, 0.1201, 0.2526, 0.1208, 0.2499, 0.0902, 0.3864, 0.8731, 0.386, 0.8344, 0.4161, 0.8343, 0.4161, 0.873, 0.2526, 0.1208, 0.2543, 0.1583, 0.2226, 0.1592, 0.2207, 0.1215, 0.386, 0.8344, 0.3857, 0.7907, 0.4161, 0.7905, 0.4161, 0.8343, 0.2499, 0.0902, 0.2526, 0.1208, 0.2207, 0.1215, 0.2177, 0.09079, 0.3857, 0.7907, 0.3855, 0.7434, 0.416, 0.7433, 0.4161, 0.7905, 0.2443, 0.06766, 0.2499, 0.0902, 0.2177, 0.09079, 0.2118, 0.06807, 0.3855, 0.7434, 0.3854, 0.6945, 0.416, 0.6944, 0.416, 0.7433, 0.3907, 0.9445, 0.388, 0.9292, 0.4162, 0.9291, 0.4164, 0.9445, 0.2267, 0.05405, 0.2443, 0.06766, 0.2118, 0.06807, 0.1935, 0.05426, 0.2564, 0.2479, 0.2571, 0.2966, 0.2256, 0.2977, 0.2248, 0.249, 0.3554, 0.791, 0.355, 0.7438, 0.3855, 0.7434, 0.3857, 0.7907, 0.2555, 0.2012, 0.2564, 0.2479, 0.2248, 0.249, 0.2238, 0.2022, 0.355, 0.7438, 0.3547, 0.6949, 0.3854, 0.6945, 0.3855, 0.7434, 0.2543, 0.1583, 0.2555, 0.2012, 0.2238, 0.2022, 0.2226, 0.1592, 0.365, 0.9446, 0.3597, 0.9293, 0.388, 0.9292, 0.3907, 0.9445, 0.2238, 0.2022, 0.2248, 0.249, 0.1934, 0.2501, 0.1924, 0.2032, 0.3597, 0.9293, 0.3577, 0.9052, 0.3869, 0.905, 0.388, 0.9292, 0.2226, 0.1592, 0.2238, 0.2022, 0.1924, 0.2032, 0.191, 0.1601, 0.3577, 0.9052, 0.3566, 0.8733, 0.3864, 0.8731, 0.3869, 0.905, 0.2207, 0.1215, 0.2226, 0.1592, 0.191, 0.1601, 0.1891, 0.1223, 0.3566, 0.8733, 0.3559, 0.8347, 0.386, 0.8344, 0.3864, 0.8731, 0.2177, 0.09079, 0.2207, 0.1215, 0.1891, 0.1223, 0.186, 0.09142, 0.3559, 0.8347, 0.3554, 0.791, 0.3857, 0.7907, 0.386, 0.8344, 0.2118, 0.06807, 0.2177, 0.09079, 0.186, 0.09142, 0.1799, 0.0685, 0.3283, 0.9056, 0.3267, 0.8737, 0.3566, 0.8733, 0.3577, 0.9052, 0.3267, 0.8737, 0.3257, 0.8352, 0.3559, 0.8347, 0.3566, 0.8733, 0.1935, 0.05426, 0.2118, 0.06807, 0.1799, 0.0685, 0.1618, 0.05448, 0.2248, 0.249, 0.2256, 0.2977, 0.1942, 0.2988, 0.1934, 0.2501, 0.3257, 0.8352, 0.3249, 0.7915, 0.3554, 0.791, 0.3559, 0.8347, 0.1799, 0.0685, 0.186, 0.09142, 0.1547, 0.09207, 0.1487, 0.06896, 0.3249, 0.7915, 0.3244, 0.7443, 0.355, 0.7438, 0.3554, 0.791, 0.3244, 0.7443, 0.3239, 0.6955, 0.3547, 0.6949, 0.355, 0.7438, 0.1618, 0.05448, 0.1799, 0.0685, 0.1487, 0.06896, 0.1315, 0.05471, 0.1934, 0.2501, 0.1942, 0.2988, 0.1629, 0.3, 0.1621, 0.2512, 0.339, 0.9447, 0.3312, 0.9295, 0.3597, 0.9293, 0.365, 0.9446, 0.1924, 0.2032, 0.1934, 0.2501, 0.1621, 0.2512, 0.1611, 0.2043, 0.3312, 0.9295, 0.3283, 0.9056, 0.3577, 0.9052, 0.3597, 0.9293, 0.191, 0.1601, 0.1924, 0.2032, 0.1611, 0.2043, 0.1597, 0.1611, 0.2937, 0.7451, 0.2931, 0.6962, 0.3239, 0.6955, 0.3244, 0.7443, 0.1891, 0.1223, 0.191, 0.1601, 0.1597, 0.1611, 0.1578, 0.1232, 0.3127, 0.9448, 0.3025, 0.9298, 0.3312, 0.9295, 0.339, 0.9447, 0.186, 0.09142, 0.1891, 0.1223, 0.1578, 0.1232, 0.1547, 0.09207, 0.3025, 0.9298, 0.2987, 0.906, 0.3283, 0.9056, 0.3312, 0.9295, 0.2987, 0.906, 0.2966, 0.8743, 0.3267, 0.8737, 0.3283, 0.9056, 0.1578, 0.1232, 0.1597, 0.1611, 0.1287, 0.1621, 0.1268, 0.124, 0.2966, 0.8743, 0.2953, 0.8358, 0.3257, 0.8352, 0.3267, 0.8737, 0.1547, 0.09207, 0.1578, 0.1232, 0.1268, 0.124, 0.1239, 0.09273, 0.2953, 0.8358, 0.2944, 0.7922, 0.3249, 0.7915, 0.3257, 0.8352, 0.1487, 0.06896, 0.1547, 0.09207, 0.1239, 0.09273, 0.1182, 0.06941, 0.2944, 0.7922, 0.2937, 0.7451, 0.3244, 0.7443, 0.3249, 0.7915, 0.2649, 0.8366, 0.2638, 0.7931, 0.2944, 0.7922, 0.2953, 0.8358, 0.1315, 0.05471, 0.1487, 0.06896, 0.1182, 0.06941, 0.1023, 0.05494, 0.1621, 0.2512, 0.1629, 0.3, 0.1318, 0.3012, 0.131, 0.2524, 0.2638, 0.7931, 0.263, 0.746, 0.2937, 0.7451, 0.2944, 0.7922, 0.1611, 0.2043, 0.1621, 0.2512, 0.131, 0.2524, 0.13, 0.2054, 0.263, 0.746, 0.2623, 0.6971, 0.2931, 0.6962, 0.2937, 0.7451, 0.1597, 0.1611, 0.1611, 0.2043, 0.13, 0.2054, 0.1287, 0.1621, 0.131, 0.2524, 0.1318, 0.3012, 0.1007, 0.3023, 0.09995, 0.2535, 0.2858, 0.945, 0.2734, 0.9302, 0.3025, 0.9298, 0.3127, 0.9448, 0.13, 0.2054, 0.131, 0.2524, 0.09995, 0.2535, 0.09904, 0.2065, 0.2734, 0.9302, 0.2688, 0.9065, 0.2987, 0.906, 0.3025, 0.9298, 0.1287, 0.1621, 0.13, 0.2054, 0.09904, 0.2065, 0.09783, 0.163, 0.2688, 0.9065, 0.2664, 0.8749, 0.2966, 0.8743, 0.2987, 0.906, 0.1268, 0.124, 0.1287, 0.1621, 0.09783, 0.163, 0.09613, 0.1248, 0.2664, 0.8749, 0.2649, 0.8366, 0.2953, 0.8358, 0.2966, 0.8743, 0.1239, 0.09273, 0.1268, 0.124, 0.09613, 0.1248, 0.09342, 0.09336, 0.2387, 0.9071, 0.236, 0.8757, 0.2664, 0.8749, 0.2688, 0.9065, 0.1182, 0.06941, 0.1239, 0.09273, 0.09342, 0.09336, 0.08828, 0.06984, 0.236, 0.8757, 0.2342, 0.8375, 0.2649, 0.8366, 0.2664, 0.8749, 0.2342, 0.8375, 0.233, 0.7941, 0.2638, 0.7931, 0.2649, 0.8366, 0.1023, 0.05494, 0.1182, 0.06941, 0.08828, 0.06984, 0.07415, 0.05516, 0.09342, 0.09336, 0.09613, 0.1248, 0.0657, 0.1255, 0.06332, 0.09393, 0.233, 0.7941, 0.2321, 0.747, 0.263, 0.746, 0.2638, 0.7931, 0.08828, 0.06984, 0.09342, 0.09336, 0.06332, 0.09393, 0.05883, 0.07024, 0.2321, 0.747, 0.2313, 0.6982, 0.2623, 0.6971, 0.263, 0.746, 0.2583, 0.9452, 0.2439, 0.9306, 0.2734, 0.9302, 0.2858, 0.945, 0.07415, 0.05516, 0.08828, 0.06984, 0.05883, 0.07024, 0.04674, 0.05536, 0.09995, 0.2535, 0.1007, 0.3023, 0.06975, 0.3034, 0.06909, 0.2545, 0.2439, 0.9306, 0.2387, 0.9071, 0.2688, 0.9065, 0.2734, 0.9302, 0.09904, 0.2065, 0.09995, 0.2535, 0.06909, 0.2545, 0.06827, 0.2074, 0.2011, 0.7481, 0.2003, 0.6993, 0.2313, 0.6982, 0.2321, 0.747, 0.09783, 0.163, 0.09904, 0.2065, 0.06827, 0.2074, 0.06721, 0.1639, 0.23, 0.9455, 0.2139, 0.931, 0.2439, 0.9306, 0.2583, 0.9452, 0.09613, 0.1248, 0.09783, 0.163, 0.06721, 0.1639, 0.0657, 0.1255, 0.2139, 0.931, 0.2082, 0.9077, 0.2387, 0.9071, 0.2439, 0.9306, 0.06721, 0.1639, 0.06827, 0.2074, 0.03765, 0.2082, 0.03676, 0.1646, 0.2082, 0.9077, 0.2052, 0.8765, 0.236, 0.8757, 0.2387, 0.9071, 0.0657, 0.1255, 0.06721, 0.1639, 0.03676, 0.1646, 0.03549, 0.1262, 0.2052, 0.8765, 0.2034, 0.8384, 0.2342, 0.8375, 0.236, 0.8757, 0.06332, 0.09393, 0.0657, 0.1255, 0.03549, 0.1262, 0.03351, 0.09444, 0.2034, 0.8384, 0.2021, 0.7951, 0.233, 0.7941, 0.2342, 0.8375, 0.05883, 0.07024, 0.06332, 0.09393, 0.03351, 0.09444, 0.02981, 0.07058, 0.2021, 0.7951, 0.2011, 0.7481, 0.2321, 0.747, 0.233, 0.7941, 0.1723, 0.8394, 0.1709, 0.7962, 0.2021, 0.7951, 0.2034, 0.8384, 0.04674, 0.05536, 0.05883, 0.07024, 0.02981, 0.07058, 0.01996, 0.05554, 0.06909, 0.2545, 0.06975, 0.3034, 0.0389, 0.3043, 0.03834, 0.2554, 0.1709, 0.7962, 0.1699, 0.7493, 0.2011, 0.7481, 0.2021, 0.7951, 0.06827, 0.2074, 0.06909, 0.2545, 0.03834, 0.2554, 0.03765, 0.2082, 0.1699, 0.7493, 0.1691, 0.7005, 0.2003, 0.6993, 0.2011, 0.7481, 1.02, 0.05554, 1.03, 0.07058, 1.001, 0.07087, 0.9937, 0.05569, 0.03834, 0.2554, 0.0389, 0.3043, 0.008112, 0.305, 0.007678, 0.2561, 0.2007, 0.9457, 0.1833, 0.9315, 0.2139, 0.931, 0.23, 0.9455, 0.03765, 0.2082, 0.03834, 0.2554, 0.007678, 0.2561, 0.007146, 0.2089, 0.1833, 0.9315, 0.1773, 0.9084, 0.2082, 0.9077, 0.2139, 0.931, 0.03676, 0.1646, 0.03765, 0.2082, 0.007146, 0.2089, 0.006454, 0.1652, 0.1773, 0.9084, 0.1742, 0.8773, 0.2052, 0.8765, 0.2082, 0.9077, 0.03549, 0.1262, 0.03676, 0.1646, 0.006454, 0.1652, 0.005479, 0.1267, 0.1742, 0.8773, 0.1723, 0.8394, 0.2034, 0.8384, 0.2052, 0.8765, 0.03351, 0.09444, 0.03549, 0.1262, 0.005479, 0.1267, 0.003953, 0.09485, 0.146, 0.909, 0.1429, 0.8781, 0.1742, 0.8773, 0.1773, 0.9084, 0.02981, 0.07058, 0.03351, 0.09444, 0.003953, 0.09485, 0.001115, 0.07087, 0.1429, 0.8781, 0.1409, 0.8404, 0.1723, 0.8394, 0.1742, 0.8773, 0.1409, 0.8404, 0.1396, 0.7973, 0.1709, 0.7962, 0.1723, 0.8394, 1.004, 0.09485, 1.005, 0.1267, 0.9756, 0.1271, 0.9746, 0.09515, 0.1396, 0.7973, 0.1386, 0.7505, 0.1699, 0.7493, 0.1709, 0.7962, 1.001, 0.07087, 1.004, 0.09485, 0.9746, 0.09515, 0.9727, 0.07107, 0.1386, 0.7505, 0.1378, 0.7017, 0.1691, 0.7005, 0.1699, 0.7493, 0.1702, 0.9459, 0.1521, 0.9319, 0.1833, 0.9315, 0.2007, 0.9457, 0.9937, 0.05569, 1.001, 0.07087, 0.9727, 0.07107, 0.9677, 0.05579, 1.008, 0.2561, 1.008, 0.305, 0.9774, 0.3055, 0.9771, 0.2567, 0.1521, 0.9319, 0.146, 0.909, 0.1773, 0.9084, 0.1833, 0.9315, 1.007, 0.2089, 1.008, 0.2561, 0.9771, 0.2567, 0.9767, 0.2094, 0.1071, 0.7516, 0.1064, 0.7028, 0.1378, 0.7017, 0.1386, 0.7505, 1.006, 0.1652, 1.007, 0.2089, 0.9767, 0.2094, 0.9763, 0.1657, 0.1383, 0.9461, 0.1201, 0.9324, 0.1521, 0.9319, 0.1702, 0.9459, 1.005, 0.1267, 1.006, 0.1652, 0.9763, 0.1657, 0.9756, 0.1271, 0.1201, 0.9324, 0.1142, 0.9097, 0.146, 0.909, 0.1521, 0.9319, 0.9763, 0.1657, 0.9767, 0.2094, 0.9464, 0.2097, 0.9461, 0.166, 0.1142, 0.9097, 0.1112, 0.8789, 0.1429, 0.8781, 0.146, 0.909, 0.9756, 0.1271, 0.9763, 0.1657, 0.9461, 0.166, 0.9458, 0.1273, 0.1112, 0.8789, 0.1094, 0.8413, 0.1409, 0.8404, 0.1429, 0.8781, 0.9746, 0.09515, 0.9756, 0.1271, 0.9458, 0.1273, 0.9453, 0.09534, 0.1094, 0.8413, 0.1081, 0.7983, 0.1396, 0.7973, 0.1409, 0.8404, 0.9727, 0.07107, 0.9746, 0.09515, 0.9453, 0.09534, 0.9444, 0.0712, 0.1081, 0.7983, 0.1071, 0.7516, 0.1386, 0.7505, 0.1396, 0.7973, 0.07756, 0.8422, 0.0764, 0.7993, 0.1081, 0.7983, 0.1094, 0.8413, 0.9677, 0.05579, 0.9727, 0.07107, 0.9444, 0.0712, 0.942, 0.05586, 0.9771, 0.2567, 0.9774, 0.3055, 0.9467, 0.3059, 0.9466, 0.257, 0.0764, 0.7993, 0.07553, 0.7526, 0.1071, 0.7516, 0.1081, 0.7983, 0.9767, 0.2094, 0.9771, 0.2567, 0.9466, 0.257, 0.9464, 0.2097, 0.07553, 0.7526, 0.07484, 0.7039, 0.1064, 0.7028, 0.1071, 0.7516, 0.942, 0.05586, 0.9444, 0.0712, 0.9162, 0.07124, 0.9164, 0.05588, 0.9466, 0.257, 0.9467, 0.3059, 0.916, 0.306, 0.916, 0.2571, 0.1049, 0.9463, 0.08746, 0.9328, 0.1201, 0.9324, 0.1383, 0.9461, 0.9464, 0.2097, 0.9466, 0.257, 0.916, 0.2571, 0.9161, 0.2098, 0.08746, 0.9328, 0.08197, 0.9102, 0.1142, 0.9097, 0.1201, 0.9324, 0.9461, 0.166, 0.9464, 0.2097, 0.9161, 0.2098, 0.9161, 0.166, 0.08197, 0.9102, 0.07923, 0.8797, 0.1112, 0.8789, 0.1142, 0.9097, 0.9458, 0.1273, 0.9461, 0.166, 0.9161, 0.166, 0.9161, 0.1274, 0.07923, 0.8797, 0.07756, 0.8422, 0.1094, 0.8413, 0.1112, 0.8789, 0.9453, 0.09534, 0.9458, 0.1273, 0.9161, 0.1274, 0.9161, 0.09539, 0.05413, 0.9331, 0.04933, 0.9107, 0.08197, 0.9102, 0.08746, 0.9328, 0.9444, 0.0712, 0.9453, 0.09534, 0.9161, 0.09539, 0.9162, 0.07124, 0.04933, 0.9107, 0.04697, 0.8803, 0.07923, 0.8797, 0.08197, 0.9102, 0.04697, 0.8803, 0.04553, 0.843, 0.07756, 0.8422, 0.07923, 0.8797, 0.9161, 0.09539, 0.9161, 0.1274, 0.8864, 0.1273, 0.8869, 0.09532, 0.04553, 0.843, 0.04454, 0.8001, 0.0764, 0.7993, 0.07756, 0.8422, 0.9162, 0.07124, 0.9161, 0.09539, 0.8869, 0.09532, 0.888, 0.07119, 0.04454, 0.8001, 0.04379, 0.7535, 0.07553, 0.7526, 0.0764, 0.7993, 0.04379, 0.7535, 0.0432, 0.7048, 0.07484, 0.7039, 0.07553, 0.7526, 0.9164, 0.05588, 0.9162, 0.07124, 0.888, 0.07119, 0.8907, 0.05585, 0.916, 0.2571, 0.916, 0.306, 0.8854, 0.3058, 0.8855, 0.257, 0.06986, 0.9465, 0.05413, 0.9331, 0.08746, 0.9328, 0.1049, 0.9463, 0.9161, 0.2098, 0.916, 0.2571, 0.8855, 0.257, 0.8857, 0.2097, 0.01252, 0.8008, 0.01194, 0.7542, 0.04379, 0.7535, 0.04454, 0.8001, 0.9161, 0.166, 0.9161, 0.2098, 0.8857, 0.2097, 0.886, 0.1659, 0.01194, 0.7542, 0.01147, 0.7055, 0.0432, 0.7048, 0.04379, 0.7535, 0.9161, 0.1274, 0.9161, 0.166, 0.886, 0.1659, 0.8864, 0.1273, 0.03311, 0.9467, 0.02016, 0.9334, 0.05413, 0.9331, 0.06986, 0.9465, 0.02016, 0.9334, 0.01632, 0.9112, 0.04933, 0.9107, 0.05413, 0.9331, 0.886, 0.1659, 0.8857, 0.2097, 0.8554, 0.2094, 0.8559, 0.1656, 0.01632, 0.9112, 0.01444, 0.8808, 0.04697, 0.8803, 0.04933, 0.9107, 0.8864, 0.1273, 0.886, 0.1659, 0.8559, 0.1656, 0.8566, 0.1271, 0.01444, 0.8808, 0.0133, 0.8436, 0.04553, 0.843, 0.04697, 0.8803, 0.8869, 0.09532, 0.8864, 0.1273, 0.8566, 0.1271, 0.8577, 0.09512, 0.0133, 0.8436, 0.01252, 0.8008, 0.04454, 0.8001, 0.04553, 0.843, 0.888, 0.07119, 0.8869, 0.09532, 0.8577, 0.09512, 0.8597, 0.07105, 0.9817, 0.8812, 0.9809, 0.844, 1.013, 0.8436, 1.014, 0.8808, 0.9809, 0.844, 0.9804, 0.8013, 1.013, 0.8008, 1.013, 0.8436, 0.8907, 0.05585, 0.888, 0.07119, 0.8597, 0.07105, 0.865, 0.05578, 0.8855, 0.257, 0.8854, 0.3058, 0.8547, 0.3055, 0.855, 0.2566, 0.9804, 0.8013, 0.98, 0.7547, 1.012, 0.7542, 1.013, 0.8008, 0.8857, 0.2097, 0.8855, 0.257, 0.855, 0.2566, 0.8554, 0.2094, 0.98, 0.7547, 0.9797, 0.7061, 1.011, 0.7055, 1.012, 0.7542, 0.9949, 0.9468, 0.9857, 0.9336, 1.02, 0.9334, 1.033, 0.9467, 0.865, 0.05578, 0.8597, 0.07105, 0.8312, 0.07083, 0.839, 0.05567, 0.855, 0.2566, 0.8547, 0.3055, 0.8239, 0.3049, 0.8244, 0.256, 0.9857, 0.9336, 0.983, 0.9115, 1.016, 0.9112, 1.02, 0.9334, 0.8554, 0.2094, 0.855, 0.2566, 0.8244, 0.256, 0.8249, 0.2088, 0.983, 0.9115, 0.9817, 0.8812, 1.014, 0.8808, 1.016, 0.9112, 0.8559, 0.1656, 0.8554, 0.2094, 0.8249, 0.2088, 0.8257, 0.1652, 0.9508, 0.9337, 0.9495, 0.9116, 0.983, 0.9115, 0.9857, 0.9336, 0.8566, 0.1271, 0.8559, 0.1656, 0.8257, 0.1652, 0.8267, 0.1267, 0.9495, 0.9116, 0.9488, 0.8814, 0.9817, 0.8812, 0.983, 0.9115, 0.8577, 0.09512, 0.8566, 0.1271, 0.8267, 0.1267, 0.8283, 0.0948, 0.9488, 0.8814, 0.9484, 0.8443, 0.9809, 0.844, 0.9817, 0.8812, 0.8597, 0.07105, 0.8577, 0.09512, 0.8283, 0.0948, 0.8312, 0.07083, 0.8267, 0.1267, 0.8257, 0.1652, 0.7953, 0.1645, 0.7966, 0.1261, 0.9484, 0.8443, 0.9482, 0.8016, 0.9804, 0.8013, 0.9809, 0.844, 0.8283, 0.0948, 0.8267, 0.1267, 0.7966, 0.1261, 0.7987, 0.09438, 0.9482, 0.8016, 0.948, 0.755, 0.98, 0.7547, 0.9804, 0.8013, 0.8312, 0.07083, 0.8283, 0.0948, 0.7987, 0.09438, 0.8025, 0.07054, 0.948, 0.755, 0.9478, 0.7064, 0.9797, 0.7061, 0.98, 0.7547, 0.9554, 0.9468, 0.9508, 0.9337, 0.9857, 0.9336, 0.9949, 0.9468, 0.839, 0.05567, 0.8312, 0.07083, 0.8025, 0.07054, 0.8127, 0.05552, 0.8244, 0.256, 0.8239, 0.3049, 0.7931, 0.3042, 0.7937, 0.2553, 0.9159, 0.8017, 0.9159, 0.7551, 0.948, 0.755, 0.9482, 0.8016, 0.8249, 0.2088, 0.8244, 0.256, 0.7937, 0.2553, 0.7944, 0.2081, 0.9159, 0.7551, 0.916, 0.7065, 0.9478, 0.7064, 0.948, 0.755, 0.8257, 0.1652, 0.8249, 0.2088, 0.7944, 0.2081, 0.7953, 0.1645, 0.9154, 0.9468, 0.9157, 0.9338, 0.9508, 0.9337, 0.9554, 0.9468, 0.7944, 0.2081, 0.7937, 0.2553, 0.763, 0.2544, 0.7638, 0.2073, 0.9157, 0.9338, 0.9158, 0.9117, 0.9495, 0.9116, 0.9508, 0.9337, 0.7953, 0.1645, 0.7944, 0.2081, 0.7638, 0.2073, 0.7649, 0.1638, 0.9158, 0.9117, 0.9159, 0.8815, 0.9488, 0.8814, 0.9495, 0.9116, 0.7966, 0.1261, 0.7953, 0.1645, 0.7649, 0.1638, 0.7664, 0.1255, 0.9159, 0.8815, 0.9159, 0.8444, 0.9484, 0.8443, 0.9488, 0.8814, 0.7987, 0.09438, 0.7966, 0.1261, 0.7664, 0.1255, 0.7688, 0.09386, 0.9159, 0.8444, 0.9159, 0.8017, 0.9482, 0.8016, 0.9484, 0.8443, 0.8025, 0.07054, 0.7987, 0.09438, 0.7688, 0.09386, 0.7734, 0.07019, 0.8829, 0.8814, 0.8834, 0.8443, 0.9159, 0.8444, 0.9159, 0.8815, 0.8834, 0.8443, 0.8837, 0.8016, 0.9159, 0.8017, 0.9159, 0.8444, 0.8127, 0.05552, 0.8025, 0.07054, 0.7734, 0.07019, 0.7858, 0.05534, 0.7937, 0.2553, 0.7931, 0.3042, 0.7623, 0.3032, 0.763, 0.2544, 0.8837, 0.8016, 0.8839, 0.755, 0.9159, 0.7551, 0.9159, 0.8017, 0.7734, 0.07019, 0.7688, 0.09386, 0.7387, 0.09328, 0.7439, 0.06978, 0.8839, 0.755, 0.8841, 0.7064, 0.916, 0.7065, 0.9159, 0.7551, 0.8754, 0.9468, 0.8807, 0.9337, 0.9157, 0.9338, 0.9154, 0.9468, 0.7858, 0.05534, 0.7734, 0.07019, 0.7439, 0.06978, 0.7583, 0.05513, 0.763, 0.2544, 0.7623, 0.3032, 0.7313, 0.3022, 0.7321, 0.2533, 0.8807, 0.9337, 0.8822, 0.9116, 0.9158, 0.9117, 0.9157, 0.9338, 0.7638, 0.2073, 0.763, 0.2544, 0.7321, 0.2533, 0.733, 0.2063, 0.8822, 0.9116, 0.8829, 0.8814, 0.9159, 0.8815, 0.9158, 0.9117, 0.7649, 0.1638, 0.7638, 0.2073, 0.733, 0.2063, 0.7342, 0.1629, 0.8459, 0.9336, 0.8487, 0.9114, 0.8822, 0.9116, 0.8807, 0.9337, 0.7664, 0.1255, 0.7649, 0.1638, 0.7342, 0.1629, 0.7359, 0.1247, 0.8487, 0.9114, 0.8501, 0.8812, 0.8829, 0.8814, 0.8822, 0.9116, 0.7688, 0.09386, 0.7664, 0.1255, 0.7359, 0.1247, 0.7387, 0.09328, 0.8501, 0.8812, 0.8509, 0.844, 0.8834, 0.8443, 0.8829, 0.8814, 0.7359, 0.1247, 0.7342, 0.1629, 0.7034, 0.1619, 0.7052, 0.1239, 0.8509, 0.844, 0.8515, 0.8013, 0.8837, 0.8016, 0.8834, 0.8443, 0.7387, 0.09328, 0.7359, 0.1247, 0.7052, 0.1239, 0.7082, 0.09264, 0.8515, 0.8013, 0.8519, 0.7547, 0.8839, 0.755, 0.8837, 0.8016, 0.7439, 0.06978, 0.7387, 0.09328, 0.7082, 0.09264, 0.7139, 0.06935, 0.8519, 0.7547, 0.8522, 0.706, 0.8841, 0.7064, 0.8839, 0.755, 0.8361, 0.9468, 0.8459, 0.9336, 0.8807, 0.9337, 0.8754, 0.9468, 0.7583, 0.05513, 0.7439, 0.06978, 0.7139, 0.06935, 0.73, 0.05491, 0.7321, 0.2533, 0.7313, 0.3022, 0.7003, 0.301, 0.7011, 0.2522, 0.8194, 0.8007, 0.82, 0.7541, 0.8519, 0.7547, 0.8515, 0.8013, 0.733, 0.2063, 0.7321, 0.2533, 0.7011, 0.2522, 0.7021, 0.2053, 0.82, 0.7541, 0.8204, 0.7054, 0.8522, 0.706, 0.8519, 0.7547, 0.7342, 0.1629, 0.733, 0.2063, 0.7021, 0.2053, 0.7034, 0.1619, 0.798, 0.9466, 0.8114, 0.9333, 0.8459, 0.9336, 0.8361, 0.9468, 0.7021, 0.2053, 0.7011, 0.2522, 0.6699, 0.2511, 0.6709, 0.2042, 0.8114, 0.9333, 0.8154, 0.9111, 0.8487, 0.9114, 0.8459, 0.9336, 0.7034, 0.1619, 0.7021, 0.2053, 0.6709, 0.2042, 0.6723, 0.161, 0.8154, 0.9111, 0.8174, 0.8808, 0.8501, 0.8812, 0.8487, 0.9114, 0.7052, 0.1239, 0.7034, 0.1619, 0.6723, 0.161, 0.6742, 0.1231, 0.8174, 0.8808, 0.8185, 0.8435, 0.8509, 0.844, 0.8501, 0.8812, 0.7082, 0.09264, 0.7052, 0.1239, 0.6742, 0.1231, 0.6773, 0.09199, 0.8185, 0.8435, 0.8194, 0.8007, 0.8515, 0.8013, 0.8509, 0.844, 0.7139, 0.06935, 0.7082, 0.09264, 0.6773, 0.09199, 0.6833, 0.06889, 0.7849, 0.8802, 0.7863, 0.8429, 0.8185, 0.8435, 0.8174, 0.8808, 0.7863, 0.8429, 0.7874, 0.8, 0.8194, 0.8007, 0.8185, 0.8435, 0.73, 0.05491, 0.7139, 0.06935, 0.6833, 0.06889, 0.7007, 0.05468, 0.7011, 0.2522, 0.7003, 0.301, 0.6691, 0.2999, 0.6699, 0.2511, 0.7874, 0.8, 0.7881, 0.7534, 0.82, 0.7541, 0.8194, 0.8007, 0.6833, 0.06889, 0.6773, 0.09199, 0.646, 0.09133, 0.652, 0.06844, 0.7881, 0.7534, 0.7887, 0.7047, 0.8204, 0.7054, 0.82, 0.7541, 0.7615, 0.9465, 0.7775, 0.9331, 0.8114, 0.9333, 0.798, 0.9466, 0.7007, 0.05468, 0.6833, 0.06889, 0.652, 0.06844, 0.6702, 0.05445, 0.6699, 0.2511, 0.6691, 0.2999, 0.6378, 0.2987, 0.6386, 0.2499, 0.7775, 0.9331, 0.7824, 0.9107, 0.8154, 0.9111, 0.8114, 0.9333, 0.6709, 0.2042, 0.6699, 0.2511, 0.6386, 0.2499, 0.6396, 0.2031, 0.7824, 0.9107, 0.7849, 0.8802, 0.8174, 0.8808, 0.8154, 0.9111, 0.6723, 0.161, 0.6709, 0.2042, 0.6396, 0.2031, 0.6409, 0.16, 0.7267, 0.9463, 0.7443, 0.9327, 0.7775, 0.9331, 0.7615, 0.9465, 0.6742, 0.1231, 0.6723, 0.161, 0.6409, 0.16, 0.6429, 0.1222, 0.7443, 0.9327, 0.7499, 0.9102, 0.7824, 0.9107, 0.7775, 0.9331, 0.6773, 0.09199, 0.6742, 0.1231, 0.6429, 0.1222, 0.646, 0.09133, 0.7499, 0.9102, 0.7526, 0.8796, 0.7849, 0.8802, 0.7824, 0.9107, 0.6429, 0.1222, 0.6409, 0.16, 0.6094, 0.159, 0.6112, 0.1214, 0.7526, 0.8796, 0.7543, 0.8421, 0.7863, 0.8429, 0.7849, 0.8802, 0.646, 0.09133, 0.6429, 0.1222, 0.6112, 0.1214, 0.6142, 0.0907, 0.7543, 0.8421, 0.7555, 0.7992, 0.7874, 0.8, 0.7863, 0.8429, 0.652, 0.06844, 0.646, 0.09133, 0.6142, 0.0907, 0.6201, 0.06801, 0.7555, 0.7992, 0.7564, 0.7524, 0.7881, 0.7534, 0.7874, 0.8, 0.7564, 0.7524, 0.7571, 0.7037, 0.7887, 0.7047, 0.7881, 0.7534, 0.6702, 0.05445, 0.652, 0.06844, 0.6201, 0.06801, 0.6383, 0.05423, 0.6386, 0.2499, 0.6378, 0.2987, 0.6064, 0.2975, 0.6071, 0.2488, 0.7226, 0.8412, 0.7238, 0.7982, 0.7555, 0.7992, 0.7543, 0.8421, 0.6396, 0.2031, 0.6386, 0.2499, 0.6071, 0.2488, 0.6081, 0.202, 0.7238, 0.7982, 0.7248, 0.7514, 0.7564, 0.7524, 0.7555, 0.7992, 0.6409, 0.16, 0.6396, 0.2031, 0.6081, 0.202, 0.6094, 0.159, 0.7248, 0.7514, 0.7256, 0.7027, 0.7571, 0.7037, 0.7564, 0.7524, 0.6935, 0.9461, 0.7117, 0.9323, 0.7443, 0.9327, 0.7267, 0.9463, 0.6081, 0.202, 0.6071, 0.2488, 0.5755, 0.2478, 0.5764, 0.2011, 0.7117, 0.9323, 0.7177, 0.9096, 0.7499, 0.9102, 0.7443, 0.9327, 0.6094, 0.159, 0.6081, 0.202, 0.5764, 0.2011, 0.5776, 0.1582, 0.7177, 0.9096, 0.7207, 0.8788, 0.7526, 0.8796, 0.7499, 0.9102, 0.6112, 0.1214, 0.6094, 0.159, 0.5776, 0.1582, 0.5792, 0.1207, 0.7207, 0.8788, 0.7226, 0.8412, 0.7543, 0.8421, 0.7526, 0.8796, 0.6142, 0.0907, 0.6112, 0.1214, 0.5792, 0.1207, 0.582, 0.09013, 0.686, 0.9089, 0.6891, 0.878, 0.7207, 0.8788, 0.7177, 0.9096, 0.6201, 0.06801, 0.6142, 0.0907, 0.582, 0.09013, 0.5875, 0.06761, 0.6891, 0.878, 0.691, 0.8403, 0.7226, 0.8412, 0.7207, 0.8788, 0.691, 0.8403, 0.6924, 0.7971, 0.7238, 0.7982, 0.7226, 0.8412, 0.6383, 0.05423, 0.6201, 0.06801, 0.5875, 0.06761, 0.6049, 0.05403, 0.6071, 0.2488, 0.6064, 0.2975, 0.5748, 0.2965, 0.5755, 0.2478, 0.6924, 0.7971, 0.6934, 0.7503, 0.7248, 0.7514, 0.7238, 0.7982, 0.5875, 0.06761, 0.582, 0.09013, 0.5493, 0.08962, 0.5541, 0.06727, 0.6934, 0.7503, 0.6942, 0.7015, 0.7256, 0.7027, 0.7248, 0.7514, 0.6618, 0.9459, 0.6799, 0.9319, 0.7117, 0.9323, 0.6935, 0.9461, 0.6049, 0.05403, 0.5875, 0.06761, 0.5541, 0.06727, 0.5698, 0.05385, 0.5755, 0.2478, 0.5748, 0.2965, 0.5432, 0.2956, 0.5438, 0.2469, 0.6799, 0.9319, 0.686, 0.9089, 0.7177, 0.9096, 0.7117, 0.9323, 0.5764, 0.2011, 0.5755, 0.2478, 0.5438, 0.2469, 0.5445, 0.2002, 0.6621, 0.7491, 0.6629, 0.7004, 0.6942, 0.7015, 0.6934, 0.7503, 0.5776, 0.1582, 0.5764, 0.2011, 0.5445, 0.2002, 0.5455, 0.1574, 0.6315, 0.9457, 0.6487, 0.9314, 0.6799, 0.9319, 0.6618, 0.9459, 0.5792, 0.1207, 0.5776, 0.1582, 0.5455, 0.1574, 0.547, 0.1201, 0.6487, 0.9314, 0.6547, 0.9083, 0.686, 0.9089, 0.6799, 0.9319, 0.582, 0.09013, 0.5792, 0.1207, 0.547, 0.1201, 0.5493, 0.08962, 0.5455, 0.1574, 0.5445, 0.2002, 0.5125, 0.1996, 0.5133, 0.1568, 0.6547, 0.9083, 0.6578, 0.8772, 0.6891, 0.878, 0.686, 0.9089, 0.547, 0.1201, 0.5455, 0.1574, 0.5133, 0.1568, 0.5144, 0.1195, 0.6578, 0.8772, 0.6597, 0.8393, 0.691, 0.8403, 0.6891, 0.878, 0.5493, 0.08962, 0.547, 0.1201, 0.5144, 0.1195, 0.5163, 0.08921, 0.6597, 0.8393, 0.6611, 0.796, 0.6924, 0.7971, 0.691, 0.8403, 0.5541, 0.06727, 0.5493, 0.08962, 0.5163, 0.08921, 0.5201, 0.06698, 0.6611, 0.796, 0.6621, 0.7491, 0.6934, 0.7503, 0.6924, 0.7971, 0.6287, 0.8383, 0.63, 0.795, 0.6611, 0.796, 0.6597, 0.8393, 0.5698, 0.05385, 0.5541, 0.06727, 0.5201, 0.06698, 0.5331, 0.05371, 0.5438, 0.2469, 0.5432, 0.2956, 0.5115, 0.2949, 0.5119, 0.2462, 0.63, 0.795, 0.6309, 0.748, 0.6621, 0.7491, 0.6611, 0.796, 0.5445, 0.2002, 0.5438, 0.2469, 0.5119, 0.2462, 0.5125, 0.1996, 0.6309, 0.748, 0.6317, 0.6992, 0.6629, 0.7004, 0.6621, 0.7491, 0.5331, 0.05371, 0.5201, 0.06698, 0.4857, 0.06677, 0.4948, 0.0536, 0.5119, 0.2462, 0.5115, 0.2949, 0.4797, 0.2943, 0.48, 0.2456, 0.6023, 0.9454, 0.6182, 0.931, 0.6487, 0.9314, 0.6315, 0.9457, 0.5125, 0.1996, 0.5119, 0.2462, 0.48, 0.2456, 0.4804, 0.1991, 0.6182, 0.931, 0.6239, 0.9076, 0.6547, 0.9083, 0.6487, 0.9314, 0.5133, 0.1568, 0.5125, 0.1996, 0.4804, 0.1991, 0.4809, 0.1563, 0.6239, 0.9076, 0.6268, 0.8764, 0.6578, 0.8772, 0.6547, 0.9083, 0.5144, 0.1195, 0.5133, 0.1568, 0.4809, 0.1563, 0.4817, 0.1192, 0.6268, 0.8764, 0.6287, 0.8383, 0.6597, 0.8393, 0.6578, 0.8772, 0.5163, 0.08921, 0.5144, 0.1195, 0.4817, 0.1192, 0.483, 0.08891, 0.5934, 0.907, 0.5961, 0.8756, 0.6268, 0.8764, 0.6239, 0.9076, 0.5201, 0.06698, 0.5163, 0.08921, 0.483, 0.08891, 0.4857, 0.06677, 0.5961, 0.8756, 0.5978, 0.8374, 0.6287, 0.8383, 0.6268, 0.8764, 0.5978, 0.8374, 0.599, 0.7939, 0.63, 0.795, 0.6287, 0.8383, 0.9181, 0.04989, 0.4554, 0.05354, 1.415, 0.05352, 0.599, 0.7939, 0.5999, 0.7469, 0.6309, 0.748, 0.63, 0.795, 0.5999, 0.7469, 0.6007, 0.698, 0.6317, 0.6992, 0.6309, 0.748, 0.9181, 0.04989, 1.415, 0.05352, 1.375, 0.05354, 0.9181, 0.04989, 1.375, 0.05354, 1.336, 0.05361, 0.5741, 0.9452, 0.5883, 0.9305, 0.6182, 0.931, 0.6023, 0.9454, 0.5883, 0.9305, 0.5934, 0.907, 0.6239, 0.9076, 0.6182, 0.931, 0.9181, 0.04989, 1.336, 0.05361, 1.298, 0.05372, 0.9181, 0.04989, 1.298, 0.05372, 1.262, 0.05387, 0.5691, 0.7459, 0.5697, 0.697, 0.6007, 0.698, 0.5999, 0.7469, 0.9181, 0.04989, 1.262, 0.05387, 1.227, 0.05405, 0.5467, 0.945, 0.5588, 0.9301, 0.5883, 0.9305, 0.5741, 0.9452, 0.5588, 0.9301, 0.5633, 0.9064, 0.5934, 0.907, 0.5883, 0.9305, 0.9181, 0.04989, 1.227, 0.05405, 1.194, 0.05426, 0.9181, 0.04989, 1.194, 0.05426, 1.162, 0.05448, 0.5633, 0.9064, 0.5657, 0.8748, 0.5961, 0.8756, 0.5934, 0.907, 0.5657, 0.8748, 0.5672, 0.8365, 0.5978, 0.8374, 0.5961, 0.8756, 0.9181, 0.04989, 1.162, 0.05448, 1.132, 0.05471, 0.5672, 0.8365, 0.5683, 0.793, 0.599, 0.7939, 0.5978, 0.8374, 0.9181, 0.04989, 1.132, 0.05471, 1.102, 0.05494, 0.9181, 0.04989, 1.102, 0.05494, 1.074, 0.05516, 0.5683, 0.793, 0.5691, 0.7459, 0.5999, 0.7469, 0.599, 0.7939, 0.5368, 0.8357, 0.5376, 0.7921, 0.5683, 0.793, 0.5672, 0.8365, 0.9181, 0.04989, 1.074, 0.05516, 1.047, 0.05536, 0.5376, 0.7921, 0.5383, 0.745, 0.5691, 0.7459, 0.5683, 0.793, 0.9181, 0.04989, 1.047, 0.05536, 1.02, 0.05554, 0.9181, 0.04989, 1.02, 0.05554, 0.9937, 0.05569, 0.5383, 0.745, 0.5389, 0.6961, 0.5697, 0.697, 0.5691, 0.7459, 0.5199, 0.9448, 0.5298, 0.9298, 0.5588, 0.9301, 0.5467, 0.945, 0.9181, 0.04989, 0.9937, 0.05569, 0.9677, 0.05579, 0.5298, 0.9298, 0.5335, 0.9059, 0.5633, 0.9064, 0.5588, 0.9301, 0.9181, 0.04989, 0.9677, 0.05579, 0.942, 0.05586, 0.9181, 0.04989, 0.942, 0.05586, 0.9164, 0.05588, 0.5335, 0.9059, 0.5355, 0.8742, 0.5657, 0.8748, 0.5633, 0.9064, 0.5355, 0.8742, 0.5368, 0.8357, 0.5672, 0.8365, 0.5657, 0.8748, 0.9181, 0.04989, 0.9164, 0.05588, 0.8907, 0.05585, 0.5039, 0.9055, 0.5055, 0.8737, 0.5355, 0.8742, 0.5335, 0.9059, 0.9181, 0.04989, 0.8907, 0.05585, 0.865, 0.05578, 0.9181, 0.04989, 0.865, 0.05578, 0.839, 0.05567, 0.5055, 0.8737, 0.5065, 0.8351, 0.5368, 0.8357, 0.5355, 0.8742, 0.5065, 0.8351, 0.5071, 0.7914, 0.5376, 0.7921, 0.5368, 0.8357, 0.9181, 0.04989, 0.839, 0.05567, 0.8127, 0.05552, 0.9181, 0.04989, 0.8127, 0.05552, 0.7858, 0.05534, 0.5071, 0.7914, 0.5077, 0.7442, 0.5383, 0.745, 0.5376, 0.7921, 0.9181, 0.04989, 0.7858, 0.05534, 0.7583, 0.05513, 0.5077, 0.7442, 0.5081, 0.6954, 0.5389, 0.6961, 0.5383, 0.745, 0.4937, 0.9447, 0.5011, 0.9295, 0.5298, 0.9298, 0.5199, 0.9448, 0.9181, 0.04989, 0.7583, 0.05513, 0.73, 0.05491, 0.9181, 0.04989, 0.73, 0.05491, 0.7007, 0.05468, 0.5011, 0.9295, 0.5039, 0.9055, 0.5335, 0.9059, 0.5298, 0.9298, 0.9181, 0.04989, 0.7007, 0.05468, 0.6702, 0.05445, 0.4771, 0.7437, 0.4774, 0.6948, 0.5081, 0.6954, 0.5077, 0.7442, 0.4677, 0.9446, 0.4727, 0.9293, 0.5011, 0.9295, 0.4937, 0.9447, 0.9181, 0.04989, 0.6702, 0.05445, 0.6383, 0.05423, 0.9181, 0.04989, 0.6383, 0.05423, 0.6049, 0.05403, 0.4727, 0.9293, 0.4746, 0.9052, 0.5039, 0.9055, 0.5011, 0.9295, 0.4746, 0.9052, 0.4756, 0.8733, 0.5055, 0.8737, 0.5039, 0.9055, 0.9181, 0.04989, 0.6049, 0.05403, 0.5698, 0.05385, 0.4756, 0.8733, 0.4763, 0.8347, 0.5065, 0.8351, 0.5055, 0.8737, 0.9181, 0.04989, 0.5698, 0.05385, 0.5331, 0.05371, 0.9181, 0.04989, 0.5331, 0.05371, 0.4948, 0.0536, 0.4763, 0.8347, 0.4767, 0.7909, 0.5071, 0.7914, 0.5065, 0.8351, 0.483, 0.08891, 0.4817, 0.1192, 0.4488, 0.1189, 0.4495, 0.08873, 0.4767, 0.7909, 0.4771, 0.7437, 0.5077, 0.7442, 0.5071, 0.7914, 0.4453, 0.905, 0.4458, 0.873, 0.4756, 0.8733, 0.4746, 0.9052, 0.4857, 0.06677, 0.483, 0.08891, 0.4495, 0.08873, 0.4508, 0.06665, 0.4458, 0.873, 0.4461, 0.8344, 0.4763, 0.8347, 0.4756, 0.8733, 0.4461, 0.8344, 0.4464, 0.7906, 0.4767, 0.7909, 0.4763, 0.8347, 0.4948, 0.0536, 0.4857, 0.06677, 0.4508, 0.06665, 0.4554, 0.05354, 0.48, 0.2456, 0.4797, 0.2943, 0.4478, 0.294, 0.448, 0.2453, 0.4464, 0.7906, 0.4466, 0.7434, 0.4771, 0.7437, 0.4767, 0.7909, 0.9181, 0.04989, 0.4948, 0.0536, 0.4554, 0.05354, 0.4804, 0.1991, 0.48, 0.2456, 0.448, 0.2453, 0.4482, 0.1987, 0.4466, 0.7434, 0.4467, 0.6945, 0.4774, 0.6948, 0.4771, 0.7437, 0.4809, 0.1563, 0.4804, 0.1991, 0.4482, 0.1987, 0.4484, 0.1561, 0.442, 0.9445, 0.4444, 0.9292, 0.4727, 0.9293, 0.4677, 0.9446, 0.4817, 0.1192, 0.4809, 0.1563, 0.4484, 0.1561, 0.4488, 0.1189, 0.4444, 0.9292, 0.4453, 0.905, 0.4746, 0.9052, 0.4727, 0.9293, 0.7256, 0.7027, 0.6942, 0.7015, 0.6972, 0.5021, 0.7285, 0.5032, 0.0432, 0.7048, 0.01147, 0.7055, 0.009772, 0.506, 0.04103, 0.5053, 0.3547, 0.6949, 0.3239, 0.6955, 0.3222, 0.496, 0.3535, 0.4954, 0.2623, 0.6971, 0.2313, 0.6982, 0.2285, 0.4987, 0.2597, 0.4977, 0.1691, 0.7005, 0.1378, 0.7017, 0.1348, 0.5022, 0.166, 0.5011, 0.3239, 0.6955, 0.2931, 0.6962, 0.291, 0.4968, 0.3222, 0.496, 0.6629, 0.7004, 0.6317, 0.6992, 0.6347, 0.4997, 0.666, 0.5009, 0.07484, 0.7039, 0.0432, 0.7048, 0.04103, 0.5053, 0.07228, 0.5044, 0.6942, 0.7015, 0.6629, 0.7004, 0.666, 0.5009, 0.6972, 0.5021, 0.1064, 0.7028, 0.07484, 0.7039, 0.07228, 0.5044, 0.1035, 0.5034, 1.011, 0.7055, 0.9797, 0.7061, 0.9785, 0.5066, 1.01, 0.506, 0.9797, 0.7061, 0.9478, 0.7064, 0.9473, 0.5069, 0.9785, 0.5066, 0.5081, 0.6954, 0.4774, 0.6948, 0.4785, 0.4954, 0.5098, 0.4959, 0.8204, 0.7054, 0.7887, 0.7047, 0.791, 0.5052, 0.8222, 0.506, 0.8522, 0.706, 0.8204, 0.7054, 0.8222, 0.506, 0.8535, 0.5065, 0.7571, 0.7037, 0.7256, 0.7027, 0.7285, 0.5032, 0.7597, 0.5043, 0.2003, 0.6993, 0.1691, 0.7005, 0.166, 0.5011, 0.1972, 0.4999, 0.6317, 0.6992, 0.6007, 0.698, 0.6035, 0.4986, 0.6347, 0.4997, 0.916, 0.7065, 0.8841, 0.7064, 0.8847, 0.5069, 0.916, 0.507, 0.8841, 0.7064, 0.8522, 0.706, 0.8535, 0.5065, 0.8847, 0.5069, 0.9478, 0.7064, 0.916, 0.7065, 0.916, 0.507, 0.9473, 0.5069, 0.2931, 0.6962, 0.2623, 0.6971, 0.2597, 0.4977, 0.291, 0.4968, 0.2313, 0.6982, 0.2003, 0.6993, 0.1972, 0.4999, 0.2285, 0.4987, 0.5697, 0.697, 0.5389, 0.6961, 0.541, 0.4966, 0.5723, 0.4975, 0.4774, 0.6948, 0.4467, 0.6945, 0.4472, 0.495, 0.4785, 0.4954, 0.416, 0.6944, 0.3854, 0.6945, 0.3847, 0.4951, 0.416, 0.4949, 0.7887, 0.7047, 0.7571, 0.7037, 0.7597, 0.5043, 0.791, 0.5052, 0.4467, 0.6945, 0.416, 0.6944, 0.416, 0.4949, 0.4472, 0.495, 0.1378, 0.7017, 0.1064, 0.7028, 0.1035, 0.5034, 0.1348, 0.5022, 0.5389, 0.6961, 0.5081, 0.6954, 0.5098, 0.4959, 0.541, 0.4966, 0.6007, 0.698, 0.5697, 0.697, 0.5723, 0.4975, 0.6035, 0.4986, 0.3854, 0.6945, 0.3547, 0.6949, 0.3535, 0.4954, 0.3847, 0.4951, 0.541, 0.4966, 0.5432, 0.2956, 0.5748, 0.2965, 0.5723, 0.4975, 0.2887, 0.2957, 0.291, 0.4968, 0.2597, 0.4977, 0.2571, 0.2966, 0.6035, 0.4986, 0.6064, 0.2975, 0.6378, 0.2987, 0.6347, 0.4997, 0.166, 0.5011, 0.1348, 0.5022, 0.1318, 0.3012, 0.1629, 0.3, 0.1348, 0.5022, 0.1035, 0.5034, 0.1007, 0.3023, 0.1318, 0.3012, 0.7623, 0.3032, 0.7597, 0.5043, 0.7285, 0.5032, 0.7313, 0.3022, 0.4785, 0.4954, 0.4797, 0.2943, 0.5115, 0.2949, 0.5098, 0.4959, 0.1035, 0.5034, 0.07228, 0.5044, 0.06975, 0.3034, 0.1007, 0.3023, 0.3841, 0.294, 0.3847, 0.4951, 0.3535, 0.4954, 0.3522, 0.2944, 0.5723, 0.4975, 0.5748, 0.2965, 0.6064, 0.2975, 0.6035, 0.4986, 0.6691, 0.2999, 0.7003, 0.301, 0.6972, 0.5021, 0.666, 0.5009, 0.416, 0.2939, 0.416, 0.4949, 0.3847, 0.4951, 0.3841, 0.294, 0.7623, 0.3032, 0.7931, 0.3042, 0.791, 0.5052, 0.7597, 0.5043, 0.8547, 0.3055, 0.8854, 0.3058, 0.8847, 0.5069, 0.8535, 0.5065, 0.9785, 0.5066, 0.9473, 0.5069, 0.9467, 0.3059, 0.9774, 0.3055, 0.416, 0.4949, 0.416, 0.2939, 0.4478, 0.294, 0.4472, 0.495, 0.8854, 0.3058, 0.916, 0.306, 0.916, 0.507, 0.8847, 0.5069, 0.5098, 0.4959, 0.5115, 0.2949, 0.5432, 0.2956, 0.541, 0.4966, 0.7931, 0.3042, 0.8239, 0.3049, 0.8222, 0.506, 0.791, 0.5052, 0.3204, 0.2949, 0.3222, 0.496, 0.291, 0.4968, 0.2887, 0.2957, 0.9473, 0.5069, 0.916, 0.507, 0.916, 0.306, 0.9467, 0.3059, 0.2571, 0.2966, 0.2597, 0.4977, 0.2285, 0.4987, 0.2256, 0.2977, 1.01, 0.506, 0.9785, 0.5066, 0.9774, 0.3055, 1.008, 0.305, 0.4472, 0.495, 0.4478, 0.294, 0.4797, 0.2943, 0.4785, 0.4954, 0.6691, 0.2999, 0.666, 0.5009, 0.6347, 0.4997, 0.6378, 0.2987, 0.7003, 0.301, 0.7313, 0.3022, 0.7285, 0.5032, 0.6972, 0.5021, 0.07228, 0.5044, 0.04103, 0.5053, 0.0389, 0.3043, 0.06975, 0.3034, 0.1942, 0.2988, 0.2256, 0.2977, 0.2285, 0.4987, 0.1972, 0.4999, 0.3522, 0.2944, 0.3535, 0.4954, 0.3222, 0.496, 0.3204, 0.2949, 0.1629, 0.3, 0.1942, 0.2988, 0.1972, 0.4999, 0.166, 0.5011, 0.8239, 0.3049, 0.8547, 0.3055, 0.8535, 0.5065, 0.8222, 0.506, 0.04103, 0.5053, 0.009772, 0.506, 0.008112, 0.305, 0.0389, 0.3043])
me_sphere.use_remesh_preserve_volume = False
me_sphere.use_remesh_preserve_attributes = False
me_sphere.use_mirror_vertex_groups = False
me_sphere.update()

# ---- objects
ob_sphere = bpy.data.objects.new('Sphere', me_sphere)
ob_camera = bpy.data.objects.new('Camera', cam_camera)

# ---- transforms, parenting, visibility, modifiers, constraints
ob_sphere.location = (0.0, 0.0, 0.0)
ob_sphere.scale = (0.5002, 0.5002, 0.5002)
ob_sphere.lineart.crease_threshold = 0.0
_m = ob_sphere.modifiers.new('EdgeSplit', 'EDGE_SPLIT')
ob_camera.location = (7.481, -6.508, 5.344)
ob_camera.rotation_euler = (1.109, 0.01082, 0.8149)
ob_camera.lock_rotations_4d = False
ob_camera.empty_display_type = 'ARROWS'
ob_camera.color = (0.0, 0.0, 0.0, 0.0)
ob_camera.display_type = 'WIRE'
ob_camera.lineart.crease_threshold = 0.0

# ---- collection membership
col_collection_1.objects.link(ob_sphere)
col_collection_1.objects.link(ob_camera)

# ---- scene / render settings (as saved in the file)
scene.camera = ob_camera
scene.frame_start = 1; scene.frame_end = 250; scene.frame_set(1)
scene.render.engine = 'BLENDER_EEVEE_NEXT'
scene.render.image_settings.color_mode = 'RGB'
scene.render.image_settings.compression = 90
scene.render.resolution_percentage = 50
scene.render.dither_intensity = 0.0
scene.render.bake_margin = 2
scene.render.bake_bias = 0.0
scene.cycles.use_denoising = False
scene.cycles.samples = 10
scene.cycles.sampling_pattern = 'TABULATED_SOBOL'
scene.cycles.light_sampling_threshold = 0.0
scene.cycles.use_adaptive_sampling = False
scene.cycles.use_light_tree = False
scene.cycles.blur_glossy = 0.0
scene.cycles.volume_bounces = 1
scene.cycles.pixel_filter_type = 'GAUSSIAN'
scene.cycles.sample_clamp_indirect = 0.0
scene.view_settings.view_transform = 'Standard'
bpy.context.view_layer.update()

# ---- added for rendering (the .blend has no usable light): sun
light_auto_sun = bpy.data.lights.new('AutoSun', 'SUN')
light_auto_sun.energy = 3.0
light_auto_sun.angle = 0.0523599
ob_auto_sun = bpy.data.objects.new('AutoSun', light_auto_sun)
scene.collection.objects.link(ob_auto_sun)
ob_auto_sun.rotation_euler = (0.872665, 0.174533, 0.523599)
bpy.context.view_layer.update()
